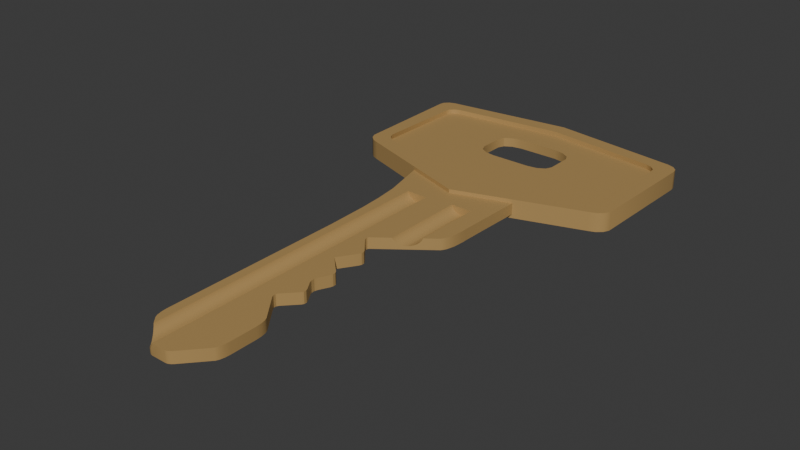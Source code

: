 # Source: key3.blend  (saved by Blender 4.5.87; exported with 4.5.12 LTS)
import bpy
from mathutils import Matrix  # noqa: F401  (used for matrix-valued properties, if any)

bpy.ops.wm.read_factory_settings(use_empty=True)
scene = bpy.context.scene
scene.name = 'Scene'

# ---- materials (node trees are filled in below, after node groups)
mat_gold = bpy.data.materials.new('gold')
mat_gold.alpha_threshold = 0.0
mat_gold.roughness = 0.5
mat_gold.line_color = (0.0, 0.0, 0.0, 1.0)

# ---- material node trees
mat_gold.use_nodes = True; mat_gold.node_tree.nodes.clear()
_N = mat_gold.node_tree.nodes; _L = mat_gold.node_tree.links
n0 = _N.new('ShaderNodeOutputMaterial'); n0.name = 'Material Output'; n0.location = (300, 300)
n1 = _N.new('ShaderNodeBsdfPrincipled'); n1.name = 'Principled BSDF'; n1.location = (10, 300)
n1.inputs[0].default_value = (0.4452, 0.2831, 0.1046, 1.0)
n1.inputs[3].default_value = 1.45
_L.new(n1.outputs[0], n0.inputs[0])
n0.is_active_output = True

# ---- world
world_world = bpy.data.worlds.new('World'); scene.world = world_world
world_world.use_nodes = True; world_world.node_tree.nodes.clear()
_N = world_world.node_tree.nodes; _L = world_world.node_tree.links
n0 = _N.new('ShaderNodeOutputWorld'); n0.name = 'World Output'; n0.location = (300, 300)
n1 = _N.new('ShaderNodeBackground'); n1.name = 'Background'; n1.location = (10, 300)
n1.inputs[0].default_value = (0.05088, 0.05088, 0.05088, 1.0)
_L.new(n1.outputs[0], n0.inputs[0])
n0.is_active_output = True
world_world.color = (0.05088, 0.05088, 0.05088)
world_world.sun_shadow_jitter_overblur = 0.0

# ---- meshes
me_004 = bpy.data.meshes.new('Куб.004')
me_004.from_pydata([(-0.02441, 0.1519, -0.002359), (-0.02441, 0.1519, 0.002359), (0.02441, 0.1519, -0.002359), (0.02441, 0.1519, 0.002359), (-0.01706, 0.09393, -0.002359), (-0.01706, 0.09393, 0.002359), (-0.01757, 0.1123, 0.002359), (-0.01757, 0.1123, -0.002359), (-0.01706, 0.07571, -0.002359), (0.001232, 0.07571, 0.002359), (-0.01706, 0.07571, 0.002359), (0.001232, 0.07571, -0.002359), (-0.01706, 0.08482, 0.002359), (-0.01706, 0.08482, -0.002359), (-0.01706, 0.05943, -0.002359), (-0.01706, 0.05943, 0.002359), (-0.01706, 0.06757, 0.002359), (-0.01706, 0.06757, -0.002359), (0.0, 0.1443, -0.002359), (0.0, 0.1443, 0.002359), (-0.001928, 1.041e-05, -0.002359), (0.01603, 0.1353, 0.001969), (-0.004465, 0.1339, 0.001969), (0.01559, 0.1353, 0.001153), (-0.001928, 1.041e-05, 0.002359), (-0.01955, 0.1321, 0.002359), (0.01501, 0.1353, 0.0004383), (-0.004901, 0.1339, 0.001153), (0.02381, 0.1321, -0.002359), (0.01429, 0.1353, -0.0001485), (-0.01955, 0.1321, -0.002359), (-0.005487, 0.1339, 0.0004383), (0.01347, 0.1353, -0.0005845), (0.02381, 0.1321, 0.002359), (0.0, 0.1283, 0.002359), (0.01259, 0.1353, -0.000853), (-0.006202, 0.1339, -0.0001485), (0.0, 0.1283, -0.002359), (-0.01706, 0.05236, -0.002359), (0.01167, 0.1353, -0.0009436), (-0.007018, 0.1339, -0.0005845), (-0.01706, 0.05236, 0.002359), (0.01075, 0.1353, -0.000853), (-0.007903, 0.1339, -0.000853), (-0.01706, 0.04448, -0.002359), (0.009864, 0.1353, -0.0005845), (-0.01706, 0.04448, 0.002359), (0.009048, 0.1353, -0.0001485), (-0.01706, 0.03107, -0.002359), (-0.008823, 0.1339, -0.0009436), (0.008333, 0.1353, 0.0004383), (-0.01706, 0.03107, 0.002359), (-0.00199, 0.01185, 0.002359), (-0.009744, 0.1339, -0.000853), (0.007746, 0.1353, 0.001153), (-0.00199, 0.01185, -0.002359), (-0.01063, 0.1339, -0.0005845), (0.00731, 0.1353, 0.001969), (-0.01829, 0.1222, -0.002359), (0.02361, 0.1222, 0.002359), (-0.01829, 0.1222, 0.002359), (-0.01144, 0.1339, -0.0001485), (0.02361, 0.1222, -0.002359), (0.006025, 0.08618, -0.002359), (-0.01216, 0.1339, 0.0004383), (0.006068, 0.08313, -0.002359), (0.005952, 0.08482, -0.002359), (-0.01275, 0.1339, 0.001153), (0.006451, 0.08528, -0.002359), (-0.01318, 0.1339, 0.001969), (0.006466, 0.08416, -0.002359), (0.006068, 0.08313, 0.002359), (0.006025, 0.08618, 0.002359), (0.005952, 0.08482, 0.002359), (0.006466, 0.08416, 0.002359), (0.006451, 0.08528, 0.002359), (0.0006842, 0.09481, -0.002359), (0.0006406, 0.09257, -0.002359), (-0.001727, 0.09393, -0.002359), (0.0002425, 0.09419, -0.002359), (0.0002266, 0.09337, -0.002359), (0.0006406, 0.09257, 0.002359), (0.0006842, 0.09481, 0.002359), (-0.001727, 0.09393, 0.002359), (0.0002266, 0.09337, 0.002359), (0.0002425, 0.09419, 0.002359), (0.02361, 0.1202, -0.002359), (0.02123, 0.1105, -0.002359), (0.02117, 0.1123, -0.002359), (0.02329, 0.116, -0.002359), (0.02242, 0.1125, -0.002359), (0.02123, 0.1105, 0.002359), (0.02361, 0.1202, 0.002359), (0.02117, 0.1123, 0.002359), (0.02242, 0.1125, 0.002359), (0.02329, 0.116, 0.002359), (0.008481, 0.0687, -0.002359), (0.008612, 0.06548, -0.002359), (0.00843, 0.06757, -0.002359), (0.008927, 0.06786, -0.002359), (0.008975, 0.06668, -0.002359), (0.008612, 0.06548, 0.002359), (0.008481, 0.0687, 0.002359), (0.00843, 0.06757, 0.002359), (0.008975, 0.06668, 0.002359), (0.008927, 0.06786, 0.002359), (0.009065, 0.05115, 0.002359), (0.009122, 0.05405, 0.002359), (0.009007, 0.05236, 0.002359), (0.009498, 0.05198, 0.002359), (0.009519, 0.05304, 0.002359), (0.009122, 0.05405, -0.002359), (0.009065, 0.05115, -0.002359), (0.009007, 0.05236, -0.002359), (0.009519, 0.05304, -0.002359), (0.009498, 0.05198, -0.002359), (0.003824, 0.04301, 0.002359), (0.003851, 0.04569, 0.002359), (0.001468, 0.04448, 0.002359), (0.003412, 0.04391, 0.002359), (0.003422, 0.04489, 0.002359), (0.003851, 0.04569, -0.002359), (0.003824, 0.04301, -0.002359), (0.001468, 0.04448, -0.002359), (0.003422, 0.04489, -0.002359), (0.003412, 0.04391, -0.002359), (0.006715, 0.05774, 0.002359), (0.006649, 0.06152, 0.002359), (0.004389, 0.05943, 0.002359), (0.006302, 0.05886, 0.002359), (0.006277, 0.06025, 0.002359), (0.006649, 0.06152, -0.002359), (0.006715, 0.05774, -0.002359), (0.004389, 0.05943, -0.002359), (0.006277, 0.06025, -0.002359), (0.006302, 0.05886, -0.002359), (-0.01574, 0.01054, -0.002359), (-0.01707, 0.01579, -0.002359), (-0.01567, 0.01185, -0.002359), (-0.01634, 0.01172, -0.002359), (-0.01683, 0.01364, -0.002359), (-0.01707, 0.01579, 0.002359), (-0.01574, 0.01054, 0.002359), (-0.01567, 0.01185, 0.002359), (-0.01683, 0.01364, 0.002359), (-0.01634, 0.01172, 0.002359), (0.01195, 0.01055, 0.002359), (0.01309, 0.01583, 0.002359), (0.01188, 0.01185, 0.002359), (0.01252, 0.01173, 0.002359), (0.01294, 0.01367, 0.002359), (0.01309, 0.01583, -0.002359), (0.01195, 0.01055, -0.002359), (0.01188, 0.01185, -0.002359), (0.01294, 0.01367, -0.002359), (0.01252, 0.01173, -0.002359), (0.01307, 0.02709, 0.002359), (0.01192, 0.03254, 0.002359), (0.01184, 0.03107, 0.002359), (0.01291, 0.02928, 0.002359), (0.01249, 0.03127, 0.002359), (0.01192, 0.03254, -0.002359), (0.01307, 0.02709, -0.002359), (0.01184, 0.03107, -0.002359), (0.01249, 0.03127, -0.002359), (0.01291, 0.02928, -0.002359), (-0.005193, 1.041e-05, -0.002359), (-0.007567, 0.001313, -0.002359), (-0.005958, 0.000185, -0.002359), (-0.006827, 0.0006619, -0.002359), (0.003711, 0.001306, -0.002359), (0.001336, 1.041e-05, -0.002359), (0.002971, 0.0006582, -0.002359), (0.002101, 0.000184, -0.002359), (0.001336, 1.041e-05, 0.002359), (0.003711, 0.001306, 0.002359), (0.002101, 0.000184, 0.002359), (0.002971, 0.0006582, 0.002359), (-0.004346, 0.09393, 0.002359), (-0.0133, 0.09393, 0.002359), (-0.0133, 0.08482, 0.002359), (-0.004346, 0.08482, 0.002359), (-0.0133, 0.1222, 0.002359), (-0.004346, 0.1222, 0.002359), (-0.004346, 0.1123, 0.002359), (-0.0133, 0.1123, 0.002359), (-0.0133, 0.07571, 0.002359), (-0.004346, 0.07571, 0.002359), (-0.0133, 0.06757, 0.002359), (-0.004346, 0.06757, 0.002359), (-0.0133, 0.05943, 0.002359), (-0.004346, 0.05943, 0.002359), (-0.0133, 0.05236, 0.002359), (-0.004346, 0.05236, 0.002359), (-0.004346, 0.03107, 0.002359), (-0.0133, 0.03107, 0.002359), (-0.004346, 0.01185, 0.002359), (-0.0133, 0.01185, 0.002359), (-0.0133, 0.1309, 0.002359), (-0.0133, 0.1339, 0.002359), (-0.004346, 0.1339, 0.002359), (-0.004346, 0.1292, 0.002359), (-0.0133, 0.007789, 0.002359), (-0.004346, 1.041e-05, 0.002359), (-0.0133, 0.04448, 0.002359), (-0.004346, 0.04448, 0.002359), (-0.004465, 1.041e-05, 0.001969), (-0.004901, 1.041e-05, 0.001153), (-0.005193, 1.041e-05, 0.0007966), (-0.005487, 7.753e-05, 0.0004383), (-0.005958, 0.000185, 5.189e-05), (-0.006202, 0.000319, -0.0001485), (-0.006827, 0.0006619, -0.0004825), (-0.007018, 0.0008298, -0.0005845), (-0.007567, 0.001313, -0.0007512), (-0.01275, 0.007163, 0.001153), (-0.01318, 0.007656, 0.001969), (-0.01216, 0.0065, 0.0004383), (-0.007903, 0.001692, -0.000853), (-0.01063, 0.004772, -0.0005845), (-0.009744, 0.003772, -0.000853), (-0.008823, 0.002732, -0.0009436), (-0.01144, 0.005693, -0.0001485), (0.007192, 0.1123, 0.002359), (0.01615, 0.1123, 0.002359), (0.007192, 0.1222, 0.002359), (0.01615, 0.1222, 0.002359), (0.01615, 0.1066, 0.002359), (0.007192, 0.09979, 0.002359), (0.007192, 0.1353, 0.002359), (0.007192, 0.1294, 0.002359), (0.01615, 0.1353, 0.002359), (0.01615, 0.1309, 0.002359), (0.007746, 0.1002, 0.001153), (0.00731, 0.09988, 0.001969), (0.01429, 0.1052, -0.0001485), (0.01603, 0.1065, 0.001969), (0.01501, 0.1058, 0.0004383), (0.01559, 0.1062, 0.001153), (0.008333, 0.1007, 0.0004383), (0.009864, 0.1018, -0.0005845), (0.009048, 0.1012, -0.0001485), (0.01167, 0.1032, -0.0009436), (0.01347, 0.1046, -0.0005845), (0.01259, 0.1039, -0.000853), (0.01075, 0.1025, -0.000853), (0.0, 0.2192, -0.00398), (0.0, 0.1496, 0.00398), (0.0, 0.1496, -0.00398), (0.0, 0.2192, 0.00398), (0.0, 0.2259, 0.00398), (0.0, 0.1428, 0.00398), (0.0, 0.2192, 0.00199), (0.0, 0.1496, 0.00199), (0.0, 0.1428, -0.00398), (0.0, 0.2259, -0.00398), (0.0, 0.2192, -0.00199), (0.0, 0.1496, -0.00199), (0.05237, 0.1604, 0.00398), (0.0587, 0.1659, 0.00398), (0.05415, 0.1648, 0.00398), (0.05525, 0.1615, 0.00398), (0.05757, 0.1635, 0.00398), (0.0587, 0.1659, -0.00398), (0.05237, 0.1604, -0.00398), (0.05415, 0.1648, -0.00398), (0.05757, 0.1635, -0.00398), (0.05525, 0.1615, -0.00398), (0.0597, 0.2137, 0.00398), (0.05478, 0.2188, 0.00398), (0.05632, 0.215, 0.00398), (0.05932, 0.2159, 0.00398), (0.05752, 0.2178, 0.00398), (0.05478, 0.2188, -0.00398), (0.0597, 0.2137, -0.00398), (0.05632, 0.215, -0.00398), (0.05752, 0.2178, -0.00398), (0.05932, 0.2159, -0.00398), (0.0528, 0.1711, 0.00398), (0.04641, 0.1656, 0.00398), (0.05415, 0.1648, 0.00398), (0.05164, 0.1687, 0.00398), (0.04931, 0.1668, 0.00398), (0.04641, 0.1656, 0.00199), (0.0528, 0.1711, 0.00199), (0.04931, 0.1668, 0.00199), (0.05164, 0.1687, 0.00199), (0.04641, 0.1656, -0.00398), (0.0528, 0.1711, -0.00398), (0.05415, 0.1648, -0.00398), (0.04931, 0.1668, -0.00398), (0.05164, 0.1687, -0.00398), (0.0528, 0.1711, -0.00199), (0.04641, 0.1656, -0.00199), (0.05164, 0.1687, -0.00199), (0.04931, 0.1668, -0.00199), (0.0475, 0.2134, 0.00398), (0.05238, 0.2083, 0.00398), (0.05632, 0.215, 0.00398), (0.05023, 0.2124, 0.00398), (0.05202, 0.2106, 0.00398), (0.05238, 0.2083, 0.00199), (0.0475, 0.2134, 0.00199), (0.05202, 0.2106, 0.00199), (0.05023, 0.2124, 0.00199), (0.05238, 0.2083, -0.00398), (0.0475, 0.2134, -0.00398), (0.05632, 0.215, -0.00398), (0.05202, 0.2106, -0.00398), (0.05023, 0.2124, -0.00398), (0.0475, 0.2134, -0.00199), (0.05238, 0.2083, -0.00199), (0.05023, 0.2124, -0.00199), (0.05202, 0.2106, -0.00199), (-0.05237, 0.1604, 0.00398), (-0.0587, 0.1659, 0.00398), (-0.05415, 0.1648, 0.00398), (-0.05525, 0.1615, 0.00398), (-0.05757, 0.1635, 0.00398), (-0.0587, 0.1659, -0.00398), (-0.05237, 0.1604, -0.00398), (-0.05415, 0.1648, -0.00398), (-0.05757, 0.1635, -0.00398), (-0.05525, 0.1615, -0.00398), (-0.0597, 0.2137, 0.00398), (-0.05478, 0.2188, 0.00398), (-0.05632, 0.215, 0.00398), (-0.05932, 0.2159, 0.00398), (-0.05752, 0.2178, 0.00398), (-0.05478, 0.2188, -0.00398), (-0.0597, 0.2137, -0.00398), (-0.05632, 0.215, -0.00398), (-0.05752, 0.2178, -0.00398), (-0.05932, 0.2159, -0.00398), (-0.0528, 0.1711, 0.00398), (-0.04641, 0.1656, 0.00398), (-0.05415, 0.1648, 0.00398), (-0.05164, 0.1687, 0.00398), (-0.04931, 0.1668, 0.00398), (-0.04641, 0.1656, 0.00199), (-0.0528, 0.1711, 0.00199), (-0.04931, 0.1668, 0.00199), (-0.05164, 0.1687, 0.00199), (-0.04641, 0.1656, -0.00398), (-0.0528, 0.1711, -0.00398), (-0.05415, 0.1648, -0.00398), (-0.04931, 0.1668, -0.00398), (-0.05164, 0.1687, -0.00398), (-0.0528, 0.1711, -0.00199), (-0.04641, 0.1656, -0.00199), (-0.05164, 0.1687, -0.00199), (-0.04931, 0.1668, -0.00199), (-0.0475, 0.2134, 0.00398), (-0.05238, 0.2083, 0.00398), (-0.05632, 0.215, 0.00398), (-0.05023, 0.2124, 0.00398), (-0.05202, 0.2106, 0.00398), (-0.05238, 0.2083, 0.00199), (-0.0475, 0.2134, 0.00199), (-0.05202, 0.2106, 0.00199), (-0.05023, 0.2124, 0.00199), (-0.05238, 0.2083, -0.00398), (-0.0475, 0.2134, -0.00398), (-0.05632, 0.215, -0.00398), (-0.05202, 0.2106, -0.00398), (-0.05023, 0.2124, -0.00398), (-0.0475, 0.2134, -0.00199), (-0.05238, 0.2083, -0.00199), (-0.05023, 0.2124, -0.00199), (-0.05202, 0.2106, -0.00199), (0.0, 0.1847, -0.00199), (0.0, 0.2059, -0.00199), (0.01282, 0.1854, -0.00199), (0.008548, 0.1847, -0.00199), (0.008548, 0.2059, -0.00199), (0.0171, 0.2006, -0.00199), (0.0171, 0.19, -0.00199), (0.01595, 0.1873, -0.00199), (0.01595, 0.2032, -0.00199), (0.01282, 0.2051, -0.00199), (0.0, 0.2059, 0.00199), (0.0, 0.1847, 0.00199), (0.01282, 0.1854, 0.00199), (0.008548, 0.1847, 0.00199), (0.008548, 0.2059, 0.00199), (0.0171, 0.2006, 0.00199), (0.0171, 0.19, 0.00199), (0.01595, 0.1873, 0.00199), (0.01595, 0.2032, 0.00199), (0.01282, 0.2051, 0.00199), (-0.0171, 0.19, -0.00199), (-0.0171, 0.2006, -0.00199), (-0.01595, 0.1873, -0.00199), (-0.01595, 0.2032, -0.00199), (-0.008548, 0.2059, -0.00199), (-0.01282, 0.1854, -0.00199), (-0.008548, 0.1847, -0.00199), (-0.01282, 0.2051, -0.00199), (-0.0171, 0.19, 0.00199), (-0.0171, 0.2006, 0.00199), (-0.01595, 0.2032, 0.00199), (-0.01595, 0.1873, 0.00199), (-0.008548, 0.2059, 0.00199), (-0.01282, 0.1854, 0.00199), (-0.008548, 0.1847, 0.00199), (-0.01282, 0.2051, 0.00199)], [], [(30, 25, 1, 0), (18, 19, 3, 2), (122, 116, 157, 161), (169, 167, 136, 138, 55, 20, 166, 168), (5, 12, 180, 179), (178, 181, 73, 72, 81, 83), (60, 6, 185, 182), (224, 93, 92, 59, 226), (183, 184, 223, 225), (13, 12, 5, 4), (78, 4, 7, 88, 87, 76), (77, 63, 66, 13, 4, 78), (62, 59, 92, 86), (4, 5, 6, 7), (17, 16, 10, 8), (6, 5, 179, 185), (184, 178, 83, 82, 228, 223), (91, 93, 224, 227), (12, 10, 186, 180), (181, 187, 9, 71, 73), (65, 11, 8, 13, 66), (65, 71, 9, 11), (86, 88, 7, 58, 62), (8, 10, 12, 13), (38, 41, 15, 14), (10, 16, 188, 186), (189, 103, 102, 9, 187), (132, 111, 113, 38, 14, 133), (190, 15, 41, 192), (191, 193, 108, 107, 126, 128), (11, 9, 102, 96), (14, 15, 16, 17), (195, 51, 141, 143, 197), (196, 52, 148, 147, 156, 158, 194), (163, 48, 44, 123, 122, 161), (172, 173, 171, 20, 55, 153, 152, 170), (0, 1, 19, 18), (0, 18, 37, 30), (231, 232, 33, 3, 19, 34, 230, 229), (200, 201, 34, 19, 1, 25, 198, 199), (18, 2, 28, 37), (2, 3, 33, 28), (58, 60, 25, 30), (133, 14, 17, 98, 97, 131), (44, 46, 41, 38), (162, 151, 153, 55, 138, 137, 48, 163), (48, 51, 46, 44), (112, 106, 117, 121), (128, 127, 101, 103, 189, 191), (16, 15, 190, 188), (143, 142, 202, 197), (203, 24, 52, 196), (123, 44, 38, 113, 112, 121), (193, 205, 118, 117, 106, 108), (41, 46, 204, 192), (177, 175, 146, 148, 52, 24, 174, 176), (25, 60, 182, 198), (59, 33, 232, 226), (34, 201, 183, 225, 230), (137, 141, 51, 48), (171, 174, 24, 20), (7, 6, 60, 58), (58, 30, 37, 28, 62), (28, 33, 59, 62), (63, 68, 66), (68, 70, 66), (70, 65, 66), (71, 74, 73), (74, 75, 73), (75, 72, 73), (71, 65, 70, 74), (74, 70, 68, 75), (75, 68, 63, 72), (76, 79, 78), (79, 80, 78), (80, 77, 78), (81, 84, 83), (84, 85, 83), (85, 82, 83), (81, 77, 80, 84), (84, 80, 79, 85), (85, 79, 76, 82), (77, 81, 72, 63), (86, 89, 88), (89, 90, 88), (90, 87, 88), (91, 94, 93), (94, 95, 93), (95, 92, 93), (91, 87, 90, 94), (94, 90, 89, 95), (95, 89, 86, 92), (228, 82, 76, 87, 91, 227, 236, 238, 237, 235, 243, 244, 242, 245, 240, 241, 239, 233, 234), (96, 99, 98), (99, 100, 98), (100, 97, 98), (101, 104, 103), (104, 105, 103), (105, 102, 103), (101, 97, 100, 104), (104, 100, 99, 105), (105, 99, 96, 102), (98, 17, 8, 11, 96), (106, 109, 108), (109, 110, 108), (110, 107, 108), (111, 114, 113), (114, 115, 113), (115, 112, 113), (106, 112, 115, 109), (109, 115, 114, 110), (110, 114, 111, 107), (97, 101, 127, 131), (116, 119, 118), (119, 120, 118), (120, 117, 118), (121, 124, 123), (124, 125, 123), (125, 122, 123), (116, 122, 125, 119), (119, 125, 124, 120), (120, 124, 121, 117), (162, 156, 147, 151), (126, 129, 128), (129, 130, 128), (130, 127, 128), (131, 134, 133), (134, 135, 133), (135, 132, 133), (126, 132, 135, 129), (129, 135, 134, 130), (130, 134, 131, 127), (132, 126, 107, 111), (136, 139, 138), (139, 140, 138), (140, 137, 138), (141, 144, 143), (144, 145, 143), (145, 142, 143), (141, 137, 140, 144), (144, 140, 139, 145), (145, 139, 136, 142), (207, 208, 166, 20, 24, 203, 206), (146, 149, 148), (149, 150, 148), (150, 147, 148), (151, 154, 153), (154, 155, 153), (155, 152, 153), (146, 152, 155, 149), (149, 155, 154, 150), (150, 154, 151, 147), (156, 159, 158), (159, 160, 158), (160, 157, 158), (161, 164, 163), (164, 165, 163), (165, 162, 163), (156, 162, 165, 159), (159, 165, 164, 160), (160, 164, 161, 157), (158, 157, 116, 118, 205, 194), (46, 51, 195, 204), (209, 210, 168, 166, 208), (211, 212, 169, 168, 210), (213, 214, 167, 169, 212), (216, 202, 142, 136, 167, 214, 218, 221, 220, 219, 222, 217, 215), (174, 171, 173, 176), (176, 173, 172, 177), (177, 172, 170, 175), (152, 146, 175, 170), (206, 203, 196, 194, 205, 193, 191, 189, 187, 181, 178, 184, 183, 201, 200, 22), (206, 22, 27, 207), (207, 27, 31, 209, 208), (210, 209, 31, 36, 211), (212, 211, 36, 40, 213), (214, 213, 40, 43, 218), (218, 43, 49, 221), (221, 49, 53, 220), (220, 53, 56, 219), (56, 61, 222, 219), (61, 64, 217, 222), (217, 64, 67, 215), (215, 67, 69, 216), (216, 69, 199, 198, 182, 185, 179, 180, 186, 188, 190, 192, 204, 195, 197, 202), (49, 43, 40, 36, 31, 27, 22, 200, 199, 69, 67, 64, 61, 56, 53), (224, 226, 232, 231, 21, 236, 227), (236, 21, 23, 238), (238, 23, 26, 237), (237, 26, 29, 235), (235, 29, 32, 243), (243, 32, 35, 244), (244, 35, 39, 242), (242, 39, 42, 245), (245, 42, 45, 240), (240, 45, 47, 241), (241, 47, 50, 239), (239, 50, 54, 233), (233, 54, 57, 234), (57, 229, 230, 225, 223, 228, 234), (35, 32, 29, 26, 23, 21, 231, 229, 57, 54, 50, 47, 45, 42, 39), (256, 310, 312, 313, 311, 292, 294, 295, 293, 257, 370, 373, 372, 377, 376, 375, 378, 379, 374, 371), (280, 260, 259, 268, 270, 298, 297, 278), (247, 279, 283, 253), (278, 297, 301, 284), (255, 250, 269, 273), (303, 304, 302, 252, 380, 384, 389, 388, 385, 386, 387, 382, 383, 381, 253, 283, 285, 286, 284, 301), (279, 247, 251, 258, 260, 280), (306, 246, 255, 273, 275, 307), (287, 289, 265, 264, 254, 248), (307, 275, 274, 263, 265, 289, 288, 305), (305, 288, 292, 311), (258, 261, 260), (261, 262, 260), (262, 259, 260), (263, 266, 265), (266, 267, 265), (267, 264, 265), (258, 264, 267, 261), (261, 267, 266, 262), (262, 266, 263, 259), (264, 258, 251, 254), (268, 271, 270), (271, 272, 270), (272, 269, 270), (273, 276, 275), (276, 277, 275), (277, 274, 275), (268, 274, 277, 271), (271, 277, 276, 272), (272, 276, 273, 269), (274, 268, 259, 263), (278, 281, 280), (281, 282, 280), (282, 279, 280), (278, 284, 286, 281), (281, 286, 285, 282), (282, 285, 283, 279), (296, 298, 270, 269, 250, 249), (287, 290, 289), (290, 291, 289), (291, 288, 289), (287, 293, 295, 290), (290, 295, 294, 291), (291, 294, 292, 288), (287, 248, 257, 293), (296, 299, 298), (299, 300, 298), (300, 297, 298), (301, 297, 300, 303), (303, 300, 299, 304), (304, 299, 296, 302), (296, 249, 252, 302), (305, 308, 307), (308, 309, 307), (309, 306, 307), (310, 306, 309, 312), (312, 309, 308, 313), (313, 308, 305, 311), (246, 306, 310, 256), (369, 368, 366, 256, 371, 394, 397, 393, 391, 390, 392, 395, 396, 370, 257, 349, 351, 350, 348, 367), (353, 354, 326, 324, 315, 316, 336, 334), (247, 253, 339, 335), (334, 340, 357, 353), (255, 329, 325, 250), (380, 252, 358, 360, 359, 357, 340, 342, 341, 339, 253, 381, 404, 403, 401, 398, 399, 400, 405, 402), (335, 336, 316, 314, 251, 247), (362, 363, 331, 329, 255, 246), (343, 248, 254, 320, 321, 345), (344, 345, 321, 319, 330, 331, 363, 361), (361, 367, 348, 344), (314, 316, 317), (317, 316, 318), (318, 316, 315), (319, 321, 322), (322, 321, 323), (323, 321, 320), (314, 317, 323, 320), (317, 318, 322, 323), (318, 315, 319, 322), (320, 254, 251, 314), (324, 326, 327), (327, 326, 328), (328, 326, 325), (329, 331, 332), (332, 331, 333), (333, 331, 330), (324, 327, 333, 330), (327, 328, 332, 333), (328, 325, 329, 332), (330, 319, 315, 324), (334, 336, 337), (337, 336, 338), (338, 336, 335), (334, 337, 342, 340), (337, 338, 341, 342), (338, 335, 339, 341), (352, 249, 250, 325, 326, 354), (343, 345, 346), (346, 345, 347), (347, 345, 344), (343, 346, 351, 349), (346, 347, 350, 351), (347, 344, 348, 350), (343, 349, 257, 248), (352, 354, 355), (355, 354, 356), (356, 354, 353), (357, 359, 356, 353), (359, 360, 355, 356), (360, 358, 352, 355), (352, 358, 252, 249), (361, 363, 364), (364, 363, 365), (365, 363, 362), (366, 368, 365, 362), (368, 369, 364, 365), (369, 367, 361, 364), (246, 256, 366, 362), (371, 374, 384, 380, 402, 394), (378, 375, 385, 388), (389, 379, 378, 388), (384, 374, 379, 389), (375, 376, 386, 385), (405, 397, 394, 402), (400, 393, 397, 405), (399, 391, 393, 400), (396, 395, 403, 404), (395, 392, 401, 403), (401, 392, 390, 398), (398, 390, 391, 399), (372, 373, 383, 382), (377, 372, 382, 387), (376, 377, 387, 386), (373, 370, 396, 404, 381, 383)])
me_004.polygons.foreach_set('use_smooth', [True] * 335)
_k = set([(0, 1), (0, 18), (0, 30), (1, 19), (1, 25), (2, 3), (2, 18), (2, 28), (3, 19), (3, 33), (4, 7), (4, 13), (5, 6), (5, 12), (6, 60), (7, 58), (8, 13), (8, 17), (9, 11), (9, 71), (9, 102), (10, 12), (10, 16), (11, 65), (11, 96), (14, 17), (14, 38), (15, 16), (15, 41), (20, 166), (20, 171), (21, 23), (21, 231), (22, 27), (22, 200), (23, 26), (24, 174), (24, 203), (25, 60), (26, 29), (27, 31), (28, 62), (29, 32), (30, 58), (31, 36), (32, 35), (33, 59), (35, 39), (36, 40), (38, 44), (39, 42), (39, 242), (40, 43), (41, 46), (42, 45), (43, 49), (44, 48), (45, 47), (46, 51), (47, 50), (48, 137), (49, 53), (49, 221), (50, 54), (51, 141), (53, 56), (54, 57), (56, 61), (57, 229), (59, 92), (61, 64), (62, 86), (63, 68), (63, 77), (64, 67), (65, 70), (67, 69), (68, 70), (68, 75), (69, 199), (70, 74), (71, 74), (72, 75), (72, 81), (74, 75), (76, 79), (76, 87), (77, 80), (79, 80), (79, 85), (80, 84), (81, 84), (82, 85), (82, 228), (84, 85), (86, 89), (87, 90), (89, 90), (91, 94), (91, 227), (92, 95), (94, 95), (96, 99), (97, 100), (97, 131), (99, 100), (99, 105), (100, 104), (101, 104), (101, 127), (102, 105), (104, 105), (106, 109), (106, 117), (107, 110), (107, 126), (109, 110), (109, 115), (110, 114), (111, 114), (111, 132), (112, 115), (112, 121), (114, 115), (116, 119), (116, 157), (117, 120), (119, 120), (119, 125), (120, 124), (121, 124), (122, 125), (122, 161), (124, 125), (126, 129), (127, 130), (129, 130), (129, 135), (130, 134), (131, 134), (132, 135), (134, 135), (136, 139), (136, 167), (137, 140), (139, 140), (141, 144), (142, 145), (142, 202), (144, 145), (146, 149), (146, 175), (147, 150), (147, 156), (149, 150), (151, 154), (151, 162), (152, 155), (152, 170), (154, 155), (156, 159), (157, 160), (159, 160), (161, 164), (162, 165), (164, 165), (166, 168), (167, 169), (168, 169), (170, 172), (171, 173), (172, 173), (174, 176), (175, 177), (176, 177), (178, 181), (178, 184), (179, 180), (179, 185), (180, 186), (181, 187), (182, 185), (182, 198), (183, 184), (183, 201), (186, 188), (187, 189), (188, 190), (189, 191), (190, 192), (191, 193), (192, 204), (193, 205), (194, 196), (194, 205), (195, 197), (195, 204), (196, 203), (197, 202), (198, 199), (199, 200), (200, 201), (202, 216), (203, 206), (206, 207), (207, 208), (208, 209), (209, 210), (210, 211), (211, 212), (212, 213), (213, 214), (214, 218), (215, 216), (215, 217), (217, 222), (218, 221), (219, 220), (219, 222), (220, 221), (223, 225), (223, 228), (224, 226), (224, 227), (225, 230), (226, 232), (227, 236), (228, 234), (229, 230), (229, 231), (231, 232), (233, 234), (233, 239), (235, 237), (235, 243), (236, 238), (237, 238), (239, 241), (240, 241), (240, 245), (242, 244), (242, 245), (243, 244), (246, 306), (246, 362), (247, 253), (247, 279), (247, 335), (248, 257), (248, 287), (248, 343), (249, 296), (249, 352), (250, 269), (250, 325), (251, 254), (251, 258), (251, 314), (252, 302), (252, 358), (253, 283), (253, 339), (254, 264), (254, 320), (255, 273), (255, 329), (256, 310), (256, 366), (257, 293), (257, 349), (258, 261), (259, 262), (259, 268), (261, 262), (263, 266), (263, 274), (264, 267), (266, 267), (268, 271), (269, 272), (271, 272), (273, 276), (274, 277), (276, 277), (278, 281), (278, 297), (279, 282), (281, 282), (283, 285), (284, 286), (284, 301), (285, 286), (287, 290), (288, 291), (288, 305), (290, 291), (292, 294), (292, 311), (293, 295), (294, 295), (296, 299), (297, 300), (299, 300), (301, 303), (302, 304), (303, 304), (305, 308), (306, 309), (308, 309), (310, 312), (311, 313), (312, 313), (314, 317), (315, 318), (315, 324), (317, 318), (319, 322), (319, 330), (320, 323), (322, 323), (324, 327), (325, 328), (327, 328), (329, 332), (330, 333), (332, 333), (334, 337), (334, 353), (335, 338), (337, 338), (339, 341), (340, 342), (340, 357), (341, 342), (343, 346), (344, 347), (344, 361), (346, 347), (348, 350), (348, 367), (349, 351), (350, 351), (352, 355), (353, 356), (355, 356), (357, 359), (358, 360), (359, 360), (361, 364), (362, 365), (364, 365), (366, 368), (367, 369), (368, 369), (370, 373), (370, 396), (371, 374), (371, 394), (372, 373), (372, 377), (374, 379), (375, 376), (375, 378), (376, 377), (377, 387), (378, 379), (378, 388), (380, 384), (380, 402), (381, 383), (381, 404), (382, 383), (382, 387), (384, 389), (385, 386), (385, 388), (386, 387), (388, 389), (390, 391), (390, 392), (391, 393), (392, 395), (392, 401), (393, 397), (393, 400), (394, 397), (395, 396), (398, 399), (398, 401), (399, 400), (400, 405), (401, 403), (402, 405), (403, 404)])
me_004.attributes.new('sharp_edge', 'BOOLEAN', 'EDGE').data.foreach_set('value', [ (min(e.vertices), max(e.vertices)) in _k for e in me_004.edges])
_uv = me_004.uv_layers.new(name='UVКарта')
_uv.uv.foreach_set('vector', [0.375, 0.2213, 0.625, 0.2213, 0.625, 0.25, 0.375, 0.25, 0.375, 0.375, 0.625, 0.375, 0.625, 0.5, 0.375, 0.5, 0.375, 0.666, 0.625, 0.666, 0.625, 0.6825, 0.375, 0.6825, 0.1266, 0.7487, 0.125, 0.7474, 0.125, 0.7293, 0.1352, 0.7268, 0.25, 0.7268, 0.25, 0.75, 0.159, 0.75, 0.139, 0.7497, 0.875, 0.5861, 0.875, 0.6004, 0.8361, 0.6004, 0.818, 0.5861, 0.6824, 0.5861, 0.7436, 0.6004, 0.6373, 0.6004, 0.625, 0.5983, 0.625, 0.5883, 0.6427, 0.5861, 0.875, 0.543, 0.875, 0.5573, 0.8518, 0.5573, 0.8484, 0.543, 0.6704, 0.5573, 0.6395, 0.5573, 0.625, 0.5458, 0.625, 0.543, 0.6702, 0.543, 0.7942, 0.543, 0.7967, 0.5573, 0.7256, 0.5573, 0.7244, 0.543, 0.375, 0.1496, 0.625, 0.1496, 0.625, 0.1639, 0.375, 0.1639, 0.3573, 0.5861, 0.125, 0.5861, 0.125, 0.5573, 0.3605, 0.5573, 0.375, 0.5601, 0.375, 0.5848, 0.375, 0.5883, 0.375, 0.5983, 0.3627, 0.6004, 0.125, 0.6004, 0.125, 0.5861, 0.3573, 0.5861, 0.375, 0.543, 0.625, 0.543, 0.625, 0.5458, 0.375, 0.5458, 0.375, 0.1639, 0.625, 0.1639, 0.625, 0.1927, 0.375, 0.1927, 0.375, 0.1225, 0.625, 0.1225, 0.625, 0.1353, 0.375, 0.1353, 0.875, 0.5573, 0.875, 0.5861, 0.818, 0.5861, 0.8518, 0.5573, 0.7967, 0.5573, 0.6824, 0.5861, 0.6427, 0.5861, 0.625, 0.5848, 0.625, 0.5769, 0.7256, 0.5573, 0.625, 0.5601, 0.6395, 0.5573, 0.6704, 0.5573, 0.625, 0.5662, 0.875, 0.6004, 0.875, 0.6147, 0.8236, 0.6147, 0.8361, 0.6004, 0.7436, 0.6004, 0.7012, 0.6147, 0.625, 0.6147, 0.625, 0.6031, 0.6373, 0.6004, 0.375, 0.6031, 0.375, 0.6147, 0.125, 0.6147, 0.125, 0.6004, 0.3627, 0.6004, 0.375, 0.6031, 0.625, 0.6031, 0.625, 0.6147, 0.375, 0.6147, 0.375, 0.5458, 0.3605, 0.5573, 0.125, 0.5573, 0.125, 0.543, 0.375, 0.543, 0.375, 0.1353, 0.625, 0.1353, 0.625, 0.1496, 0.375, 0.1496, 0.375, 0.09863, 0.625, 0.09863, 0.625, 0.1097, 0.375, 0.1097, 0.875, 0.6147, 0.875, 0.6275, 0.8397, 0.6275, 0.8236, 0.6147, 0.7558, 0.6275, 0.6361, 0.6275, 0.625, 0.6257, 0.625, 0.6147, 0.7012, 0.6147, 0.375, 0.6429, 0.375, 0.6487, 0.3641, 0.6514, 0.125, 0.6514, 0.125, 0.6403, 0.3619, 0.6403, 0.8334, 0.6403, 0.875, 0.6403, 0.875, 0.6514, 0.8405, 0.6514, 0.7345, 0.6403, 0.7584, 0.6514, 0.6359, 0.6514, 0.625, 0.6487, 0.625, 0.6429, 0.6381, 0.6403, 0.375, 0.6147, 0.625, 0.6147, 0.625, 0.6257, 0.375, 0.6257, 0.375, 0.1097, 0.625, 0.1097, 0.625, 0.1225, 0.375, 0.1225, 0.8437, 0.6848, 0.875, 0.6848, 0.875, 0.7182, 0.8648, 0.7268, 0.8449, 0.7268, 0.7698, 0.7268, 0.75, 0.7268, 0.6351, 0.7268, 0.625, 0.7181, 0.625, 0.6935, 0.6349, 0.6848, 0.7693, 0.6848, 0.3651, 0.6848, 0.125, 0.6848, 0.125, 0.6637, 0.3601, 0.6637, 0.375, 0.666, 0.375, 0.6825, 0.3734, 0.7487, 0.361, 0.7497, 0.341, 0.75, 0.25, 0.75, 0.25, 0.7268, 0.3649, 0.7268, 0.375, 0.7293, 0.375, 0.7475, 0.375, 0.25, 0.625, 0.25, 0.625, 0.375, 0.375, 0.375, 0.125, 0.5, 0.25, 0.5, 0.25, 0.5287, 0.125, 0.5287, 0.6657, 0.5217, 0.6652, 0.5287, 0.625, 0.5287, 0.625, 0.5, 0.75, 0.5, 0.75, 0.5287, 0.7122, 0.5287, 0.7126, 0.5188, 0.7766, 0.5205, 0.7784, 0.5287, 0.75, 0.5287, 0.75, 0.5, 0.875, 0.5, 0.875, 0.5287, 0.8369, 0.5287, 0.8339, 0.5239, 0.25, 0.5, 0.375, 0.5, 0.375, 0.5287, 0.25, 0.5287, 0.375, 0.5, 0.625, 0.5, 0.625, 0.5287, 0.375, 0.5287, 0.375, 0.207, 0.625, 0.207, 0.625, 0.2213, 0.375, 0.2213, 0.3619, 0.6403, 0.125, 0.6403, 0.125, 0.6275, 0.3639, 0.6275, 0.375, 0.6308, 0.375, 0.637, 0.375, 0.08626, 0.625, 0.08626, 0.625, 0.09863, 0.375, 0.09863, 0.375, 0.6935, 0.375, 0.7181, 0.3649, 0.7268, 0.25, 0.7268, 0.1352, 0.7268, 0.125, 0.7182, 0.125, 0.6848, 0.3651, 0.6848, 0.375, 0.06522, 0.625, 0.06522, 0.625, 0.08626, 0.375, 0.08626, 0.375, 0.6533, 0.625, 0.6533, 0.625, 0.6618, 0.375, 0.6618, 0.6381, 0.6403, 0.625, 0.637, 0.625, 0.6308, 0.6361, 0.6275, 0.7558, 0.6275, 0.7345, 0.6403, 0.875, 0.6275, 0.875, 0.6403, 0.8334, 0.6403, 0.8397, 0.6275, 0.8648, 0.7268, 0.875, 0.7293, 0.875, 0.7347, 0.8449, 0.7268, 0.8174, 0.75, 0.75, 0.75, 0.75, 0.7268, 0.7698, 0.7268, 0.3601, 0.6637, 0.125, 0.6637, 0.125, 0.6514, 0.3641, 0.6514, 0.375, 0.6533, 0.375, 0.6618, 0.7584, 0.6514, 0.7137, 0.6637, 0.6399, 0.6637, 0.625, 0.6618, 0.625, 0.6533, 0.6359, 0.6514, 0.875, 0.6514, 0.875, 0.6637, 0.8273, 0.6637, 0.8405, 0.6514, 0.6266, 0.7487, 0.625, 0.7475, 0.625, 0.7293, 0.6351, 0.7268, 0.75, 0.7268, 0.75, 0.75, 0.659, 0.75, 0.639, 0.7497, 0.875, 0.5287, 0.875, 0.543, 0.8484, 0.543, 0.8369, 0.5287, 0.625, 0.543, 0.625, 0.5287, 0.6652, 0.5287, 0.6702, 0.543, 0.75, 0.5287, 0.7784, 0.5287, 0.7942, 0.543, 0.7244, 0.543, 0.7122, 0.5287, 0.375, 0.03184, 0.625, 0.03184, 0.625, 0.06522, 0.375, 0.06522, 0.375, 0.784, 0.625, 0.784, 0.625, 0.875, 0.375, 0.875, 0.375, 0.1927, 0.625, 0.1927, 0.625, 0.207, 0.375, 0.207, 0.125, 0.543, 0.125, 0.5287, 0.25, 0.5287, 0.375, 0.5287, 0.375, 0.543, 0.375, 0.5287, 0.625, 0.5287, 0.625, 0.543, 0.375, 0.543, 0.375, 0.5983, 0.375, 0.5992, 0.3627, 0.6004, 0.375, 0.5992, 0.375, 0.5994, 0.3627, 0.6004, 0.375, 0.5994, 0.375, 0.5989, 0.3627, 0.6004, 0.625, 0.6031, 0.625, 0.602, 0.6373, 0.6004, 0.625, 0.602, 0.625, 0.6017, 0.6373, 0.6004, 0.625, 0.6017, 0.625, 0.6023, 0.6373, 0.6004, 0.625, 0.6031, 0.375, 0.6031, 0.375, 0.602, 0.625, 0.602, 0.625, 0.602, 0.375, 0.602, 0.375, 0.5992, 0.625, 0.5992, 0.625, 0.5992, 0.375, 0.5992, 0.375, 0.5983, 0.625, 0.5983, 0.375, 0.5848, 0.375, 0.5853, 0.3573, 0.5861, 0.375, 0.5853, 0.375, 0.5854, 0.3573, 0.5861, 0.375, 0.5854, 0.375, 0.585, 0.3573, 0.5861, 0.625, 0.5883, 0.625, 0.5874, 0.6427, 0.5861, 0.625, 0.5874, 0.625, 0.5873, 0.6427, 0.5861, 0.625, 0.5873, 0.625, 0.5879, 0.6427, 0.5861, 0.625, 0.5883, 0.375, 0.5883, 0.375, 0.5874, 0.625, 0.5874, 0.625, 0.5874, 0.375, 0.5874, 0.375, 0.5853, 0.625, 0.5853, 0.625, 0.5853, 0.375, 0.5853, 0.375, 0.5848, 0.625, 0.5848, 0.375, 0.5883, 0.625, 0.5883, 0.625, 0.5983, 0.375, 0.5983, 0.375, 0.5458, 0.375, 0.5519, 0.3605, 0.5573, 0.375, 0.5519, 0.375, 0.5571, 0.3605, 0.5573, 0.375, 0.5571, 0.375, 0.5599, 0.3605, 0.5573, 0.625, 0.5601, 0.625, 0.5586, 0.6395, 0.5573, 0.625, 0.5586, 0.625, 0.5574, 0.6395, 0.5573, 0.625, 0.5574, 0.625, 0.5567, 0.6395, 0.5573, 0.625, 0.5601, 0.375, 0.5601, 0.375, 0.5586, 0.625, 0.5586, 0.625, 0.5586, 0.375, 0.5586, 0.375, 0.5519, 0.625, 0.5519, 0.625, 0.5519, 0.375, 0.5519, 0.375, 0.5458, 0.625, 0.5458, 0.625, 0.5769, 0.625, 0.5848, 0.375, 0.5848, 0.375, 0.5601, 0.625, 0.5601, 0.625, 0.5662, 0.6043, 0.5663, 0.5611, 0.5669, 0.5232, 0.5676, 0.4921, 0.5684, 0.469, 0.5694, 0.4548, 0.5705, 0.45, 0.5716, 0.4548, 0.5727, 0.469, 0.5737, 0.4921, 0.5747, 0.5232, 0.5756, 0.5611, 0.5763, 0.6043, 0.5768, 0.375, 0.6257, 0.375, 0.6265, 0.3639, 0.6275, 0.375, 0.6265, 0.375, 0.6267, 0.3639, 0.6275, 0.375, 0.6267, 0.375, 0.6263, 0.3639, 0.6275, 0.625, 0.6308, 0.625, 0.6294, 0.6361, 0.6275, 0.625, 0.6294, 0.625, 0.629, 0.6361, 0.6275, 0.625, 0.629, 0.625, 0.6297, 0.6361, 0.6275, 0.625, 0.6308, 0.375, 0.6308, 0.375, 0.6294, 0.625, 0.6294, 0.625, 0.6294, 0.375, 0.6294, 0.375, 0.6265, 0.625, 0.6265, 0.625, 0.6265, 0.375, 0.6265, 0.375, 0.6257, 0.625, 0.6257, 0.3639, 0.6275, 0.125, 0.6275, 0.125, 0.6147, 0.375, 0.6147, 0.375, 0.6257, 0.625, 0.6533, 0.625, 0.6525, 0.6359, 0.6514, 0.625, 0.6525, 0.625, 0.6523, 0.6359, 0.6514, 0.625, 0.6523, 0.625, 0.6528, 0.6359, 0.6514, 0.375, 0.6487, 0.375, 0.6498, 0.3641, 0.6514, 0.375, 0.6498, 0.375, 0.65, 0.3641, 0.6514, 0.375, 0.65, 0.375, 0.6494, 0.3641, 0.6514, 0.625, 0.6533, 0.375, 0.6533, 0.375, 0.6525, 0.625, 0.6525, 0.625, 0.6525, 0.375, 0.6525, 0.375, 0.6498, 0.625, 0.6498, 0.625, 0.6498, 0.375, 0.6498, 0.375, 0.6487, 0.625, 0.6487, 0.375, 0.6308, 0.625, 0.6308, 0.625, 0.637, 0.375, 0.637, 0.625, 0.666, 0.625, 0.6651, 0.6399, 0.6637, 0.625, 0.6651, 0.625, 0.6649, 0.6399, 0.6637, 0.625, 0.6649, 0.625, 0.6655, 0.6399, 0.6637, 0.375, 0.6618, 0.375, 0.6626, 0.3601, 0.6637, 0.375, 0.6626, 0.375, 0.6627, 0.3601, 0.6637, 0.375, 0.6627, 0.375, 0.6623, 0.3601, 0.6637, 0.625, 0.666, 0.375, 0.666, 0.375, 0.6651, 0.625, 0.6651, 0.625, 0.6651, 0.375, 0.6651, 0.375, 0.6626, 0.625, 0.6626, 0.625, 0.6626, 0.375, 0.6626, 0.375, 0.6618, 0.625, 0.6618, 0.375, 0.6935, 0.625, 0.6935, 0.625, 0.7181, 0.375, 0.7181, 0.625, 0.6429, 0.625, 0.6418, 0.6381, 0.6403, 0.625, 0.6418, 0.625, 0.6414, 0.6381, 0.6403, 0.625, 0.6414, 0.625, 0.6417, 0.6381, 0.6403, 0.375, 0.637, 0.375, 0.6384, 0.3619, 0.6403, 0.375, 0.6384, 0.375, 0.6389, 0.3619, 0.6403, 0.375, 0.6389, 0.375, 0.6385, 0.3619, 0.6403, 0.625, 0.6429, 0.375, 0.6429, 0.375, 0.6418, 0.625, 0.6418, 0.625, 0.6418, 0.375, 0.6418, 0.375, 0.6384, 0.625, 0.6384, 0.625, 0.6384, 0.375, 0.6384, 0.375, 0.637, 0.625, 0.637, 0.375, 0.6429, 0.625, 0.6429, 0.625, 0.6487, 0.375, 0.6487, 0.125, 0.7293, 0.1296, 0.7268, 0.1352, 0.7268, 0.1296, 0.7268, 0.1256, 0.7268, 0.1352, 0.7268, 0.1256, 0.7268, 0.125, 0.7268, 0.1352, 0.7268, 0.875, 0.7268, 0.8744, 0.7268, 0.8648, 0.7268, 0.8744, 0.7268, 0.8704, 0.7268, 0.8648, 0.7268, 0.8704, 0.7268, 0.875, 0.7293, 0.8648, 0.7268, 0.625, 0.03184, 0.375, 0.03184, 0.375, 0.027, 0.625, 0.027, 0.625, 0.027, 0.375, 0.027, 0.375, 0.0221, 0.625, 0.0221, 0.625, 0.0221, 0.375, 0.0221, 0.375, 0.02067, 0.625, 0.02067, 0.5611, 0.9578, 0.5422, 0.966, 0.375, 0.966, 0.375, 0.875, 0.625, 0.875, 0.625, 0.9424, 0.6043, 0.9457, 0.625, 0.7293, 0.625, 0.7279, 0.6351, 0.7268, 0.625, 0.7279, 0.625, 0.7267, 0.6351, 0.7268, 0.625, 0.7267, 0.625, 0.726, 0.6351, 0.7268, 0.375, 0.7181, 0.375, 0.7228, 0.3649, 0.7268, 0.375, 0.7228, 0.375, 0.727, 0.3649, 0.7268, 0.375, 0.727, 0.375, 0.7295, 0.3649, 0.7268, 0.625, 0.7293, 0.375, 0.7293, 0.375, 0.7279, 0.625, 0.7279, 0.625, 0.7279, 0.375, 0.7279, 0.375, 0.7228, 0.625, 0.7228, 0.625, 0.7228, 0.375, 0.7228, 0.375, 0.7181, 0.625, 0.7181, 0.625, 0.6935, 0.625, 0.6887, 0.6349, 0.6848, 0.625, 0.6887, 0.625, 0.6843, 0.6349, 0.6848, 0.625, 0.6843, 0.625, 0.6815, 0.6349, 0.6848, 0.375, 0.6825, 0.375, 0.6837, 0.3651, 0.6848, 0.375, 0.6837, 0.375, 0.6849, 0.3651, 0.6848, 0.375, 0.6849, 0.375, 0.6856, 0.3651, 0.6848, 0.625, 0.6935, 0.375, 0.6935, 0.375, 0.6887, 0.625, 0.6887, 0.625, 0.6887, 0.375, 0.6887, 0.375, 0.6837, 0.625, 0.6837, 0.625, 0.6837, 0.375, 0.6837, 0.375, 0.6825, 0.625, 0.6825, 0.6349, 0.6848, 0.625, 0.6825, 0.625, 0.666, 0.6399, 0.6637, 0.7137, 0.6637, 0.7693, 0.6848, 0.875, 0.6637, 0.875, 0.6848, 0.8437, 0.6848, 0.8273, 0.6637, 0.5232, 0.9791, 0.5027, 1.0, 0.375, 1.0, 0.375, 0.966, 0.5422, 0.966, 0.4921, 0.0002682, 0.4744, 0.0009545, 0.375, 0.0009545, 0.375, 0.0, 0.5027, 0.0, 0.469, 0.001367, 0.4602, 0.002556, 0.375, 0.002556, 0.375, 0.0009545, 0.4744, 0.0009545, 0.6043, 0.015, 0.625, 0.01526, 0.625, 0.02067, 0.375, 0.02067, 0.375, 0.002556, 0.4602, 0.002556, 0.4548, 0.0033, 0.45, 0.00534, 0.4548, 0.007379, 0.469, 0.009341, 0.4921, 0.01115, 0.5232, 0.01273, 0.5611, 0.01403, 0.625, 0.784, 0.375, 0.784, 0.375, 0.7627, 0.625, 0.7627, 0.625, 0.7627, 0.375, 0.7627, 0.375, 0.7491, 0.625, 0.7491, 0.625, 0.7491, 0.375, 0.7491, 0.375, 0.7475, 0.625, 0.7475, 0.375, 0.7293, 0.625, 0.7293, 0.625, 0.7475, 0.375, 0.7475, 0.6875, 0.9922, 0.7013, 0.9922, 0.7013, 0.9487, 0.7013, 0.878, 0.7013, 0.8287, 0.7013, 0.7997, 0.7013, 0.7737, 0.7013, 0.7438, 0.7013, 0.7138, 0.7013, 0.6803, 0.7013, 0.6468, 0.7013, 0.5794, 0.7013, 0.5429, 0.7013, 0.5173, 0.7013, 0.5, 0.6875, 0.5, 0.6875, 0.9922, 0.6875, 0.5, 0.6562, 0.5, 0.6562, 0.9922, 0.6562, 0.9922, 0.6562, 0.5, 0.625, 0.5, 0.625, 0.992, 0.6407, 0.9922, 0.6044, 0.9916, 0.625, 0.992, 0.625, 0.5, 0.5938, 0.5, 0.5938, 0.9911, 0.5698, 0.9898, 0.5938, 0.9911, 0.5938, 0.5, 0.5625, 0.5, 0.5625, 0.9892, 0.5431, 0.9874, 0.5625, 0.9892, 0.5625, 0.5, 0.5312, 0.5, 0.5312, 0.986, 0.5312, 0.986, 0.5312, 0.5, 0.5, 0.5, 0.5, 0.9822, 0.5, 0.9822, 0.5, 0.5, 0.4688, 0.5, 0.4688, 0.9784, 0.4688, 0.9784, 0.4688, 0.5, 0.4375, 0.5, 0.4375, 0.9747, 0.4375, 0.5, 0.4062, 0.5, 0.4062, 0.9713, 0.4375, 0.9747, 0.4062, 0.5, 0.375, 0.5, 0.375, 0.9683, 0.4062, 0.9713, 0.375, 0.9683, 0.375, 0.5, 0.3438, 0.5, 0.3438, 0.9659, 0.3438, 0.9659, 0.3438, 0.5, 0.3125, 0.5, 0.3125, 0.9641, 0.3125, 0.9641, 0.3125, 0.5, 0.2987, 0.5, 0.2987, 0.5107, 0.2987, 0.5429, 0.2987, 0.5794, 0.2987, 0.6468, 0.2987, 0.6803, 0.2987, 0.7138, 0.2987, 0.7438, 0.2987, 0.7737, 0.2987, 0.7997, 0.2987, 0.8287, 0.2987, 0.878, 0.2987, 0.9487, 0.2987, 0.9636, 0.75, 0.49, 0.7968, 0.4854, 0.8418, 0.4717, 0.8833, 0.4496, 0.9197, 0.4197, 0.9496, 0.3833, 0.9717, 0.3418, 0.9778, 0.322, 0.5222, 0.178, 0.5283, 0.1582, 0.5504, 0.1167, 0.5803, 0.08029, 0.6167, 0.05045, 0.6582, 0.02827, 0.7032, 0.4854, 0.7013, 0.7488, 0.7013, 0.6418, 0.7013, 0.548, 0.7013, 0.5, 0.6875, 0.5, 0.6875, 0.8107, 0.7013, 0.8097, 0.6875, 0.8107, 0.6875, 0.5, 0.6562, 0.5, 0.6562, 0.8143, 0.6562, 0.8143, 0.6562, 0.5, 0.625, 0.5, 0.625, 0.8191, 0.625, 0.8191, 0.625, 0.5, 0.5938, 0.5, 0.5938, 0.825, 0.5938, 0.825, 0.5938, 0.5, 0.5625, 0.5, 0.5625, 0.8318, 0.5625, 0.8318, 0.5625, 0.5, 0.5312, 0.5, 0.5312, 0.8391, 0.5312, 0.8391, 0.5312, 0.5, 0.5, 0.5, 0.5, 0.8467, 0.5, 0.8467, 0.5, 0.5, 0.4688, 0.5, 0.4688, 0.8543, 0.4688, 0.8543, 0.4688, 0.5, 0.4375, 0.5, 0.4375, 0.8616, 0.4375, 0.8616, 0.4375, 0.5, 0.4062, 0.5, 0.4062, 0.8683, 0.4062, 0.8683, 0.4062, 0.5, 0.375, 0.5, 0.375, 0.8742, 0.375, 0.8742, 0.375, 0.5, 0.3438, 0.5, 0.3438, 0.8791, 0.3438, 0.8791, 0.3438, 0.5, 0.3125, 0.5, 0.3125, 0.8827, 0.3125, 0.5, 0.2987, 0.5, 0.2987, 0.5635, 0.2987, 0.6418, 0.2987, 0.7488, 0.2987, 0.8836, 0.3125, 0.8827, 0.7968, 0.4854, 0.8418, 0.4717, 0.8833, 0.4496, 0.9197, 0.4197, 0.9496, 0.3833, 0.9717, 0.3418, 0.9778, 0.322, 0.5222, 0.178, 0.5283, 0.1582, 0.5504, 0.1167, 0.5803, 0.08029, 0.6167, 0.05045, 0.6582, 0.02827, 0.7032, 0.4854, 0.75, 0.49, 0.0, 0.0, 0.0, 0.0, 0.0, 0.0, 0.0, 0.0, 0.0, 0.0, 0.0, 0.0, 0.0, 0.0, 0.0, 0.0, 0.0, 0.0, 0.0, 0.0, 0.0, 0.0, 0.0, 0.0, 0.0, 0.0, 0.0, 0.0, 0.0, 0.0, 0.0, 0.0, 0.0, 0.0, 0.0, 0.0, 0.0, 0.0, 0.0, 0.0, 0.0, 0.0, 0.0, 0.0, 0.0, 0.0, 0.0, 0.0, 0.0, 0.0, 0.0, 0.0, 0.0, 0.0, 0.0, 0.0, 0.0, 0.0, 0.0, 0.0, 0.0, 0.0, 0.0, 0.0, 0.0, 0.0, 0.0, 0.0, 0.0, 0.0, 0.0, 0.0, 0.0, 0.0, 0.0, 0.0, 0.0, 0.0, 0.0, 0.0, 0.0, 0.0, 0.0, 0.0, 0.0, 0.0, 0.0, 0.0, 0.0, 0.0, 0.0, 0.0, 0.0, 0.0, 0.0, 0.0, 0.0, 0.0, 0.0, 0.0, 0.0, 0.0, 0.0, 0.0, 0.0, 0.0, 0.0, 0.0, 0.0, 0.0, 0.0, 0.0, 0.0, 0.0, 0.0, 0.0, 0.0, 0.0, 0.0, 0.0, 0.0, 0.0, 0.0, 0.0, 0.0, 0.0, 0.0, 0.0, 0.0, 0.0, 0.0, 0.0, 0.0, 0.0, 0.0, 0.0, 0.0, 0.0, 0.0, 0.0, 0.0, 0.0, 0.0, 0.0, 0.0, 0.0, 0.0, 0.0, 0.0, 0.0, 0.0, 0.0, 0.0, 0.0, 0.0, 0.0, 0.0, 0.0, 0.0, 0.0, 0.0, 0.0, 0.0, 0.0, 0.0, 0.0, 0.0, 0.0, 0.0, 0.0, 0.0, 0.0, 0.0, 0.0, 0.0, 0.0, 0.0, 0.0, 0.0, 0.0, 0.0, 0.0, 0.0, 0.0, 0.0, 0.0, 0.0, 0.0, 0.0, 0.0, 0.0, 0.0, 0.0, 0.0, 0.0, 0.0, 0.0, 0.0, 0.0, 0.0, 0.0, 0.0, 0.0, 0.0, 0.0, 0.0, 0.0, 0.0, 0.0, 0.0, 0.0, 0.0, 0.0, 0.0, 0.0, 0.0, 0.0, 0.0, 0.0, 0.0, 0.0, 0.0, 0.0, 0.0, 0.0, 0.0, 0.0, 0.0, 0.0, 0.0, 0.0, 0.0, 0.0, 0.0, 0.0, 0.0, 0.0, 0.0, 0.0, 0.0, 0.0, 0.0, 0.0, 0.0, 0.0, 0.0, 0.0, 0.0, 0.0, 0.0, 0.0, 0.0, 0.0, 0.0, 0.0, 0.0, 0.0, 0.0, 0.0, 0.0, 0.0, 0.0, 0.0, 0.0, 0.0, 0.0, 0.0, 0.0, 0.0, 0.0, 0.0, 0.0, 0.0, 0.0, 0.0, 0.0, 0.0, 0.0, 0.0, 0.0, 0.0, 0.0, 0.0, 0.0, 0.0, 0.0, 0.0, 0.0, 0.0, 0.0, 0.0, 0.0, 0.0, 0.0, 0.0, 0.0, 0.0, 0.0, 0.0, 0.0, 0.0, 0.0, 0.0, 0.0, 0.0, 0.0, 0.0, 0.0, 0.0, 0.0, 0.0, 0.0, 0.0, 0.0, 0.0, 0.0, 0.0, 0.0, 0.0, 0.0, 0.0, 0.0, 0.0, 0.0, 0.0, 0.0, 0.0, 0.0, 0.0, 0.0, 0.0, 0.0, 0.0, 0.0, 0.0, 0.0, 0.0, 0.0, 0.0, 0.0, 0.0, 0.0, 0.0, 0.0, 0.0, 0.0, 0.0, 0.0, 0.0, 0.0, 0.0, 0.0, 0.0, 0.0, 0.0, 0.0, 0.0, 0.0, 0.0, 0.0, 0.0, 0.0, 0.0, 0.0, 0.0, 0.0, 0.0, 0.0, 0.0, 0.0, 0.0, 0.0, 0.0, 0.0, 0.0, 0.0, 0.0, 0.0, 0.0, 0.0, 0.0, 0.0, 0.0, 0.0, 0.0, 0.0, 0.0, 0.0, 0.0, 0.0, 0.0, 0.0, 0.0, 0.0, 0.0, 0.0, 0.0, 0.0, 0.0, 0.0, 0.0, 0.0, 0.0, 0.0, 0.0, 0.0, 0.0, 0.0, 0.0, 0.0, 0.0, 0.0, 0.0, 0.0, 0.0, 0.0, 0.0, 0.0, 0.0, 0.0, 0.0, 0.0, 0.0, 0.0, 0.0, 0.0, 0.0, 0.0, 0.0, 0.0, 0.0, 0.0, 0.0, 0.0, 0.0, 0.0, 0.0, 0.0, 0.0, 0.0, 0.0, 0.0, 0.0, 0.0, 0.0, 0.0, 0.0, 0.0, 0.0, 0.0, 0.0, 0.0, 0.0, 0.0, 0.0, 0.0, 0.0, 0.0, 0.0, 0.0, 0.0, 0.0, 0.0, 0.0, 0.0, 0.0, 0.0, 0.0, 0.0, 0.0, 0.0, 0.0, 0.0, 0.0, 0.0, 0.0, 0.0, 0.0, 0.0, 0.0, 0.0, 0.0, 0.0, 0.0, 0.0, 0.0, 0.0, 0.0, 0.0, 0.0, 0.0, 0.0, 0.0, 0.0, 0.0, 0.0, 0.0, 0.0, 0.0, 0.0, 0.0, 0.0, 0.0, 0.0, 0.0, 0.0, 0.0, 0.0, 0.0, 0.0, 0.0, 0.0, 0.0, 0.0, 0.0, 0.0, 0.0, 0.0, 0.0, 0.0, 0.0, 0.0, 0.0, 0.0, 0.0, 0.0, 0.0, 0.0, 0.0, 0.0, 0.0, 0.0, 0.0, 0.0, 0.0, 0.0, 0.0, 0.0, 0.0, 0.0, 0.0, 0.0, 0.0, 0.0, 0.0, 0.0, 0.0, 0.0, 0.0, 0.0, 0.0, 0.0, 0.0, 0.0, 0.0, 0.0, 0.0, 0.0, 0.0, 0.0, 0.0, 0.0, 0.0, 0.0, 0.0, 0.0, 0.0, 0.0, 0.0, 0.0, 0.0, 0.0, 0.0, 0.0, 0.0, 0.0, 0.0, 0.0, 0.0, 0.0, 0.0, 0.0, 0.0, 0.0, 0.0, 0.0, 0.0, 0.0, 0.0, 0.0, 0.0, 0.0, 0.0, 0.0, 0.0, 0.0, 0.0, 0.0, 0.0, 0.0, 0.0, 0.0, 0.0, 0.0, 0.0, 0.0, 0.0, 0.0, 0.0, 0.0, 0.0, 0.0, 0.0, 0.0, 0.0, 0.0, 0.0, 0.0, 0.0, 0.0, 0.0, 0.0, 0.0, 0.0, 0.0, 0.0, 0.0, 0.0, 0.0, 0.0, 0.0, 0.0, 0.0, 0.0, 0.0, 0.0, 0.0, 0.0, 0.0, 0.0, 0.0, 0.0, 0.0, 0.0, 0.0, 0.0, 0.0, 0.0, 0.0, 0.0, 0.0, 0.0, 0.0, 0.0, 0.0, 0.0, 0.0, 0.0, 0.0, 0.0, 0.0, 0.0, 0.0, 0.0, 0.0, 0.0, 0.0, 0.0, 0.0, 0.0, 0.0, 0.0, 0.0, 0.0, 0.0, 0.0, 0.0, 0.0, 0.0, 0.0, 0.0, 0.0, 0.0, 0.0, 0.0, 0.0, 0.0, 0.0, 0.0, 0.0, 0.0, 0.0, 0.0, 0.0, 0.0, 0.0, 0.0, 0.0, 0.0, 0.0, 0.0, 0.0, 0.0, 0.0, 0.0, 0.0, 0.0, 0.0, 0.0, 0.0, 0.0, 0.0, 0.0, 0.0, 0.0, 0.0, 0.0, 0.0, 0.0, 0.0, 0.0, 0.0, 0.0, 0.0, 0.0, 0.0, 0.0, 0.0, 0.0, 0.0, 0.0, 0.0, 0.0, 0.0, 0.0, 0.0, 0.0, 0.0, 0.0, 0.0, 0.0, 0.0, 0.0, 0.0, 0.0, 0.0, 0.0, 0.0, 0.0, 0.0, 0.0, 0.0, 0.0, 0.0, 0.0, 0.0, 0.0, 0.0, 0.0, 0.0, 0.0, 0.0, 0.0, 0.0, 0.0, 0.0, 0.0, 0.0, 0.0, 0.0, 0.0, 0.0, 0.0, 0.0, 0.0, 0.0, 0.0, 0.0, 0.0, 0.0, 0.0, 0.0, 0.0, 0.0, 0.0, 0.0, 0.0, 0.0, 0.0, 0.0, 0.0, 0.0, 0.0, 0.0, 0.0, 0.0, 0.0, 0.0, 0.0, 0.0, 0.0, 0.0, 0.0, 0.0, 0.0, 0.0, 0.0, 0.0, 0.0, 0.0, 0.0, 0.0, 0.0, 0.0, 0.0, 0.0, 0.0, 0.0, 0.0, 0.0, 0.0, 0.0, 0.0, 0.0, 0.0, 0.0, 0.0, 0.0, 0.0, 0.0, 0.0, 0.0, 0.0, 0.0, 0.0, 0.0, 0.0, 0.0, 0.0, 0.0, 0.0, 0.0, 0.0, 0.0, 0.0, 0.0, 0.0, 0.0, 0.0, 0.0, 0.0, 0.0, 0.0, 0.0, 0.0, 0.0, 0.0, 0.0, 0.0, 0.0, 0.0, 0.0, 0.0, 0.0, 0.0, 0.0, 0.0, 0.0, 0.0, 0.0, 0.0, 0.0, 0.0, 0.0, 0.0, 0.0, 0.0, 0.0, 0.0, 0.0, 0.0, 0.0, 0.0, 0.0, 0.0, 0.0, 0.0, 0.0, 0.0, 0.0, 0.0, 0.0, 0.0, 0.0, 0.0, 0.0, 0.0, 0.0, 0.0, 0.0, 0.0, 0.0, 0.0, 0.0, 0.0, 0.0, 0.0, 0.0, 0.0, 0.0, 0.0, 0.0, 0.0, 0.0, 0.0, 0.0, 0.0, 0.0, 0.0, 0.0, 0.0, 0.0, 0.0, 0.0, 0.0, 0.0, 0.0, 0.0, 0.0, 0.0, 0.0, 0.0, 0.0, 0.0, 0.0, 0.0, 0.0, 0.0, 0.0, 0.0, 0.0, 0.0, 0.0, 0.0, 0.0, 0.0, 0.0, 0.0, 0.0, 0.0, 0.0, 0.0, 0.0, 0.0, 0.0, 0.0, 0.0, 0.0, 0.0, 0.0, 0.0, 0.0, 0.0, 0.0, 0.0, 0.0, 0.0, 0.0, 0.0, 0.0, 0.0, 0.0, 0.0, 0.0, 0.0, 0.0, 0.0, 0.0, 0.0, 0.0, 0.0, 0.0, 0.0, 0.0, 0.0, 0.0, 0.0, 0.0, 0.0, 0.0, 0.0, 0.0, 0.0, 0.0, 0.0, 0.0, 0.0, 0.0, 0.0, 0.0, 0.0, 0.0, 0.0, 0.0, 0.0, 0.0, 0.0, 0.0, 0.0, 0.0, 0.0, 0.0, 0.0, 0.0, 0.0, 0.0, 0.0, 0.0, 0.0, 0.0, 0.0, 0.0, 0.0, 0.0, 0.0, 0.0, 0.0, 0.0, 0.0, 0.0, 0.0, 0.0, 0.0, 0.0, 0.0, 0.0, 0.0, 0.0, 0.0, 0.0, 0.4815, 0.375, 0.4815, 0.4375, 0.5185, 0.4375, 0.5185, 0.375, 0.5185, 0.3125, 0.4815, 0.3125, 0.4815, 0.5312, 0.4815, 0.5625, 0.5185, 0.5625, 0.5185, 0.5312, 0.5185, 0.4688, 0.4815, 0.4688, 0.4815, 0.5312, 0.5185, 0.5312, 0.5185, 0.4375, 0.4815, 0.4375, 0.4815, 0.4688, 0.5185, 0.4688, 0.4815, 0.5625, 0.4815, 0.6875, 0.5185, 0.6875, 0.5185, 0.5625, 0.5185, 0.2812, 0.4815, 0.2812, 0.4815, 0.3125, 0.5185, 0.3125, 0.5185, 0.2188, 0.4815, 0.2188, 0.4815, 0.2812, 0.5185, 0.2812, 0.5185, 0.1875, 0.4815, 0.1875, 0.4815, 0.2188, 0.5185, 0.2188, 0.4815, 0.9375, 0.4815, 1.0, 0.5185, 1.0, 0.5185, 0.9375, 0.4815, 0.0, 0.4815, 0.03125, 0.5185, 0.03125, 0.5185, 0.0, 0.5185, 0.03125, 0.4815, 0.03125, 0.4815, 0.0625, 0.5185, 0.0625, 0.5185, 0.0625, 0.4815, 0.0625, 0.4815, 0.1875, 0.5185, 0.1875, 0.4815, 0.7812, 0.4815, 0.8125, 0.5185, 0.8125, 0.5185, 0.7812, 0.4815, 0.7188, 0.4815, 0.7812, 0.5185, 0.7812, 0.5185, 0.7188, 0.4815, 0.6875, 0.4815, 0.7188, 0.5185, 0.7188, 0.5185, 0.6875, 0.4815, 0.8125, 0.4815, 0.875, 0.4815, 0.9375, 0.5185, 0.9375, 0.5185, 0.875, 0.5185, 0.8125])
_uv.active_render = True
_uv = me_004.uv_layers.new(name='UVMap')
_uv.uv.foreach_set('vector', [0.0, 0.0, 0.0, 0.0, 0.0, 0.0, 0.0, 0.0, 0.0, 0.0, 0.0, 0.0, 0.0, 0.0, 0.0, 0.0, 0.0, 0.0, 0.0, 0.0, 0.0, 0.0, 0.0, 0.0, 0.0, 0.0, 0.0, 0.0, 0.0, 0.0, 0.0, 0.0, 0.0, 0.0, 0.0, 0.0, 0.0, 0.0, 0.0, 0.0, 0.0, 0.0, 0.0, 0.0, 0.0, 0.0, 0.0, 0.0, 0.0, 0.0, 0.0, 0.0, 0.0, 0.0, 0.0, 0.0, 0.0, 0.0, 0.0, 0.0, 0.0, 0.0, 0.0, 0.0, 0.0, 0.0, 0.0, 0.0, 0.0, 0.0, 0.0, 0.0, 0.0, 0.0, 0.0, 0.0, 0.0, 0.0, 0.0, 0.0, 0.0, 0.0, 0.0, 0.0, 0.0, 0.0, 0.0, 0.0, 0.0, 0.0, 0.0, 0.0, 0.0, 0.0, 0.0, 0.0, 0.0, 0.0, 0.0, 0.0, 0.0, 0.0, 0.0, 0.0, 0.0, 0.0, 0.0, 0.0, 0.0, 0.0, 0.0, 0.0, 0.0, 0.0, 0.0, 0.0, 0.0, 0.0, 0.0, 0.0, 0.0, 0.0, 0.0, 0.0, 0.0, 0.0, 0.0, 0.0, 0.0, 0.0, 0.0, 0.0, 0.0, 0.0, 0.0, 0.0, 0.0, 0.0, 0.0, 0.0, 0.0, 0.0, 0.0, 0.0, 0.0, 0.0, 0.0, 0.0, 0.0, 0.0, 0.0, 0.0, 0.0, 0.0, 0.0, 0.0, 0.0, 0.0, 0.0, 0.0, 0.0, 0.0, 0.0, 0.0, 0.0, 0.0, 0.0, 0.0, 0.0, 0.0, 0.0, 0.0, 0.0, 0.0, 0.0, 0.0, 0.0, 0.0, 0.0, 0.0, 0.0, 0.0, 0.0, 0.0, 0.0, 0.0, 0.0, 0.0, 0.0, 0.0, 0.0, 0.0, 0.0, 0.0, 0.0, 0.0, 0.0, 0.0, 0.0, 0.0, 0.0, 0.0, 0.0, 0.0, 0.0, 0.0, 0.0, 0.0, 0.0, 0.0, 0.0, 0.0, 0.0, 0.0, 0.0, 0.0, 0.0, 0.0, 0.0, 0.0, 0.0, 0.0, 0.0, 0.0, 0.0, 0.0, 0.0, 0.0, 0.0, 0.0, 0.0, 0.0, 0.0, 0.0, 0.0, 0.0, 0.0, 0.0, 0.0, 0.0, 0.0, 0.0, 0.0, 0.0, 0.0, 0.0, 0.0, 0.0, 0.0, 0.0, 0.0, 0.0, 0.0, 0.0, 0.0, 0.0, 0.0, 0.0, 0.0, 0.0, 0.0, 0.0, 0.0, 0.0, 0.0, 0.0, 0.0, 0.0, 0.0, 0.0, 0.0, 0.0, 0.0, 0.0, 0.0, 0.0, 0.0, 0.0, 0.0, 0.0, 0.0, 0.0, 0.0, 0.0, 0.0, 0.0, 0.0, 0.0, 0.0, 0.0, 0.0, 0.0, 0.0, 0.0, 0.0, 0.0, 0.0, 0.0, 0.0, 0.0, 0.0, 0.0, 0.0, 0.0, 0.0, 0.0, 0.0, 0.0, 0.0, 0.0, 0.0, 0.0, 0.0, 0.0, 0.0, 0.0, 0.0, 0.0, 0.0, 0.0, 0.0, 0.0, 0.0, 0.0, 0.0, 0.0, 0.0, 0.0, 0.0, 0.0, 0.0, 0.0, 0.0, 0.0, 0.0, 0.0, 0.0, 0.0, 0.0, 0.0, 0.0, 0.0, 0.0, 0.0, 0.0, 0.0, 0.0, 0.0, 0.0, 0.0, 0.0, 0.0, 0.0, 0.0, 0.0, 0.0, 0.0, 0.0, 0.0, 0.0, 0.0, 0.0, 0.0, 0.0, 0.0, 0.0, 0.0, 0.0, 0.0, 0.0, 0.0, 0.0, 0.0, 0.0, 0.0, 0.0, 0.0, 0.0, 0.0, 0.0, 0.0, 0.0, 0.0, 0.0, 0.0, 0.0, 0.0, 0.0, 0.0, 0.0, 0.0, 0.0, 0.0, 0.0, 0.0, 0.0, 0.0, 0.0, 0.0, 0.0, 0.0, 0.0, 0.0, 0.0, 0.0, 0.0, 0.0, 0.0, 0.0, 0.0, 0.0, 0.0, 0.0, 0.0, 0.0, 0.0, 0.0, 0.0, 0.0, 0.0, 0.0, 0.0, 0.0, 0.0, 0.0, 0.0, 0.0, 0.0, 0.0, 0.0, 0.0, 0.0, 0.0, 0.0, 0.0, 0.0, 0.0, 0.0, 0.0, 0.0, 0.0, 0.0, 0.0, 0.0, 0.0, 0.0, 0.0, 0.0, 0.0, 0.0, 0.0, 0.0, 0.0, 0.0, 0.0, 0.0, 0.0, 0.0, 0.0, 0.0, 0.0, 0.0, 0.0, 0.0, 0.0, 0.0, 0.0, 0.0, 0.0, 0.0, 0.0, 0.0, 0.0, 0.0, 0.0, 0.0, 0.0, 0.0, 0.0, 0.0, 0.0, 0.0, 0.0, 0.0, 0.0, 0.0, 0.0, 0.0, 0.0, 0.0, 0.0, 0.0, 0.0, 0.0, 0.0, 0.0, 0.0, 0.0, 0.0, 0.0, 0.0, 0.0, 0.0, 0.0, 0.0, 0.0, 0.0, 0.0, 0.0, 0.0, 0.0, 0.0, 0.0, 0.0, 0.0, 0.0, 0.0, 0.0, 0.0, 0.0, 0.0, 0.0, 0.0, 0.0, 0.0, 0.0, 0.0, 0.0, 0.0, 0.0, 0.0, 0.0, 0.0, 0.0, 0.0, 0.0, 0.0, 0.0, 0.0, 0.0, 0.0, 0.0, 0.0, 0.0, 0.0, 0.0, 0.0, 0.0, 0.0, 0.0, 0.0, 0.0, 0.0, 0.0, 0.0, 0.0, 0.0, 0.0, 0.0, 0.0, 0.0, 0.0, 0.0, 0.0, 0.0, 0.0, 0.0, 0.0, 0.0, 0.0, 0.0, 0.0, 0.0, 0.0, 0.0, 0.0, 0.0, 0.0, 0.0, 0.0, 0.0, 0.0, 0.0, 0.0, 0.0, 0.0, 0.0, 0.0, 0.0, 0.0, 0.0, 0.0, 0.0, 0.0, 0.0, 0.0, 0.0, 0.0, 0.0, 0.0, 0.0, 0.0, 0.0, 0.0, 0.0, 0.0, 0.0, 0.0, 0.0, 0.0, 0.0, 0.0, 0.0, 0.0, 0.0, 0.0, 0.0, 0.0, 0.0, 0.0, 0.0, 0.0, 0.0, 0.0, 0.0, 0.0, 0.0, 0.0, 0.0, 0.0, 0.0, 0.0, 0.0, 0.0, 0.0, 0.0, 0.0, 0.0, 0.0, 0.0, 0.0, 0.0, 0.0, 0.0, 0.0, 0.0, 0.0, 0.0, 0.0, 0.0, 0.0, 0.0, 0.0, 0.0, 0.0, 0.0, 0.0, 0.0, 0.0, 0.0, 0.0, 0.0, 0.0, 0.0, 0.0, 0.0, 0.0, 0.0, 0.0, 0.0, 0.0, 0.0, 0.0, 0.0, 0.0, 0.0, 0.0, 0.0, 0.0, 0.0, 0.0, 0.0, 0.0, 0.0, 0.0, 0.0, 0.0, 0.0, 0.0, 0.0, 0.0, 0.0, 0.0, 0.0, 0.0, 0.0, 0.0, 0.0, 0.0, 0.0, 0.0, 0.0, 0.0, 0.0, 0.0, 0.0, 0.0, 0.0, 0.0, 0.0, 0.0, 0.0, 0.0, 0.0, 0.0, 0.0, 0.0, 0.0, 0.0, 0.0, 0.0, 0.0, 0.0, 0.0, 0.0, 0.0, 0.0, 0.0, 0.0, 0.0, 0.0, 0.0, 0.0, 0.0, 0.0, 0.0, 0.0, 0.0, 0.0, 0.0, 0.0, 0.0, 0.0, 0.0, 0.0, 0.0, 0.0, 0.0, 0.0, 0.0, 0.0, 0.0, 0.0, 0.0, 0.0, 0.0, 0.0, 0.0, 0.0, 0.0, 0.0, 0.0, 0.0, 0.0, 0.0, 0.0, 0.0, 0.0, 0.0, 0.0, 0.0, 0.0, 0.0, 0.0, 0.0, 0.0, 0.0, 0.0, 0.0, 0.0, 0.0, 0.0, 0.0, 0.0, 0.0, 0.0, 0.0, 0.0, 0.0, 0.0, 0.0, 0.0, 0.0, 0.0, 0.0, 0.0, 0.0, 0.0, 0.0, 0.0, 0.0, 0.0, 0.0, 0.0, 0.0, 0.0, 0.0, 0.0, 0.0, 0.0, 0.0, 0.0, 0.0, 0.0, 0.0, 0.0, 0.0, 0.0, 0.0, 0.0, 0.0, 0.0, 0.0, 0.0, 0.0, 0.0, 0.0, 0.0, 0.0, 0.0, 0.0, 0.0, 0.0, 0.0, 0.0, 0.0, 0.0, 0.0, 0.0, 0.0, 0.0, 0.0, 0.0, 0.0, 0.0, 0.0, 0.0, 0.0, 0.0, 0.0, 0.0, 0.0, 0.0, 0.0, 0.0, 0.0, 0.0, 0.0, 0.0, 0.0, 0.0, 0.0, 0.0, 0.0, 0.0, 0.0, 0.0, 0.0, 0.0, 0.0, 0.0, 0.0, 0.0, 0.0, 0.0, 0.0, 0.0, 0.0, 0.0, 0.0, 0.0, 0.0, 0.0, 0.0, 0.0, 0.0, 0.0, 0.0, 0.0, 0.0, 0.0, 0.0, 0.0, 0.0, 0.0, 0.0, 0.0, 0.0, 0.0, 0.0, 0.0, 0.0, 0.0, 0.0, 0.0, 0.0, 0.0, 0.0, 0.0, 0.0, 0.0, 0.0, 0.0, 0.0, 0.0, 0.0, 0.0, 0.0, 0.0, 0.0, 0.0, 0.0, 0.0, 0.0, 0.0, 0.0, 0.0, 0.0, 0.0, 0.0, 0.0, 0.0, 0.0, 0.0, 0.0, 0.0, 0.0, 0.0, 0.0, 0.0, 0.0, 0.0, 0.0, 0.0, 0.0, 0.0, 0.0, 0.0, 0.0, 0.0, 0.0, 0.0, 0.0, 0.0, 0.0, 0.0, 0.0, 0.0, 0.0, 0.0, 0.0, 0.0, 0.0, 0.0, 0.0, 0.0, 0.0, 0.0, 0.0, 0.0, 0.0, 0.0, 0.0, 0.0, 0.0, 0.0, 0.0, 0.0, 0.0, 0.0, 0.0, 0.0, 0.0, 0.0, 0.0, 0.0, 0.0, 0.0, 0.0, 0.0, 0.0, 0.0, 0.0, 0.0, 0.0, 0.0, 0.0, 0.0, 0.0, 0.0, 0.0, 0.0, 0.0, 0.0, 0.0, 0.0, 0.0, 0.0, 0.0, 0.0, 0.0, 0.0, 0.0, 0.0, 0.0, 0.0, 0.0, 0.0, 0.0, 0.0, 0.0, 0.0, 0.0, 0.0, 0.0, 0.0, 0.0, 0.0, 0.0, 0.0, 0.0, 0.0, 0.0, 0.0, 0.0, 0.0, 0.0, 0.0, 0.0, 0.0, 0.0, 0.0, 0.0, 0.0, 0.0, 0.0, 0.0, 0.0, 0.0, 0.0, 0.0, 0.0, 0.0, 0.0, 0.0, 0.0, 0.0, 0.0, 0.0, 0.0, 0.0, 0.0, 0.0, 0.0, 0.0, 0.0, 0.0, 0.0, 0.0, 0.0, 0.0, 0.0, 0.0, 0.0, 0.0, 0.0, 0.0, 0.0, 0.0, 0.0, 0.0, 0.0, 0.0, 0.0, 0.0, 0.0, 0.0, 0.0, 0.0, 0.0, 0.0, 0.0, 0.0, 0.0, 0.0, 0.0, 0.0, 0.0, 0.0, 0.0, 0.0, 0.0, 0.0, 0.0, 0.0, 0.0, 0.0, 0.0, 0.0, 0.0, 0.0, 0.0, 0.0, 0.0, 0.0, 0.0, 0.0, 0.0, 0.0, 0.0, 0.0, 0.0, 0.0, 0.0, 0.0, 0.0, 0.0, 0.0, 0.0, 0.0, 0.0, 0.0, 0.0, 0.0, 0.0, 0.0, 0.0, 0.0, 0.0, 0.0, 0.0, 0.0, 0.0, 0.0, 0.0, 0.0, 0.0, 0.0, 0.0, 0.0, 0.0, 0.0, 0.0, 0.0, 0.0, 0.0, 0.0, 0.0, 0.0, 0.0, 0.0, 0.0, 0.0, 0.0, 0.0, 0.0, 0.0, 0.0, 0.0, 0.0, 0.0, 0.0, 0.0, 0.0, 0.0, 0.0, 0.0, 0.0, 0.0, 0.0, 0.0, 0.0, 0.0, 0.0, 0.0, 0.0, 0.0, 0.0, 0.0, 0.0, 0.0, 0.0, 0.0, 0.0, 0.0, 0.0, 0.0, 0.0, 0.0, 0.0, 0.0, 0.0, 0.0, 0.0, 0.0, 0.0, 0.0, 0.0, 0.0, 0.0, 0.0, 0.0, 0.0, 0.0, 0.0, 0.0, 0.0, 0.0, 0.0, 0.0, 0.0, 0.0, 0.0, 0.0, 0.0, 0.0, 0.0, 0.0, 0.0, 0.0, 0.0, 0.0, 0.0, 0.0, 0.0, 0.0, 0.0, 0.0, 0.0, 0.0, 0.0, 0.0, 0.0, 0.0, 0.0, 0.0, 0.0, 0.0, 0.0, 0.0, 0.0, 0.0, 0.0, 0.0, 0.0, 0.0, 0.0, 0.0, 0.0, 0.0, 0.0, 0.0, 0.0, 0.0, 0.0, 0.0, 0.0, 0.0, 0.0, 0.0, 0.0, 0.0, 0.0, 0.0, 0.0, 0.0, 0.0, 0.0, 0.0, 0.0, 0.0, 0.0, 0.0, 0.0, 0.0, 0.0, 0.0, 0.0, 0.0, 0.0, 0.0, 0.0, 0.0, 0.0, 0.0, 0.0, 0.0, 0.0, 0.0, 0.0, 0.0, 0.0, 0.0, 0.0, 0.0, 0.0, 0.0, 0.0, 0.0, 0.0, 0.0, 0.0, 0.0, 0.0, 0.0, 0.0, 0.0, 0.0, 0.0, 0.0, 0.0, 0.0, 0.0, 0.0, 0.0, 0.0, 0.0, 0.0, 0.0, 0.0, 0.0, 0.0, 0.0, 0.0, 0.0, 0.0, 0.0, 0.0, 0.0, 0.0, 0.0, 0.0, 0.0, 0.0, 0.0, 0.0, 0.0, 0.0, 0.0, 0.0, 0.0, 0.0, 0.0, 0.0, 0.0, 0.0, 0.0, 0.0, 0.0, 0.0, 0.0, 0.0, 0.0, 0.0, 0.0, 0.0, 0.0, 0.0, 0.0, 0.0, 0.0, 0.0, 0.0, 0.0, 0.0, 0.0, 0.0, 0.0, 0.0, 0.0, 0.0, 0.0, 0.0, 0.0, 0.0, 0.0, 0.0, 0.0, 0.0, 0.0, 0.0, 0.0, 0.0, 0.0, 0.0, 0.0, 0.0, 0.0, 0.0, 0.0, 0.0, 0.0, 0.0, 0.0, 0.0, 0.0, 0.0, 0.0, 0.0, 0.0, 0.0, 0.0, 0.0, 0.0, 0.0, 0.0, 0.0, 0.0, 0.0, 0.0, 0.0, 0.0, 0.0, 0.0, 0.0, 0.0, 0.0, 0.0, 0.0, 0.0, 0.0, 0.0, 0.0, 0.0, 0.0, 0.0, 0.0, 0.0, 0.0, 0.0, 0.0, 0.0, 0.0, 0.0, 0.0, 0.0, 0.0, 0.0, 0.0, 0.0, 0.0, 0.0, 0.0, 0.0, 0.0, 0.0, 0.0, 0.0, 0.0, 0.0, 0.0, 0.0, 0.0, 0.0, 0.0, 0.0, 0.0, 0.0, 0.0, 0.0, 0.0, 0.0, 0.0, 0.0, 0.0, 0.0, 0.0, 0.0, 0.0, 0.0, 0.0, 0.0, 0.0, 0.0, 0.0, 0.0, 0.0, 0.0, 0.0, 0.0, 0.0, 0.0, 0.0, 0.0, 0.0, 0.0, 0.0, 0.0, 0.0, 0.0, 0.0, 0.0, 0.0, 0.0, 0.0, 0.0, 0.0, 0.0, 0.0, 0.0, 0.0, 0.0, 0.0, 0.0, 0.0, 0.0, 0.0, 0.0, 0.0, 0.0, 0.0, 0.0, 0.0, 0.0, 0.0, 0.0, 0.0, 0.0, 0.0, 0.0, 0.0, 0.0, 0.0, 0.0, 0.0, 0.0, 0.0, 0.0, 0.0, 0.0, 0.0, 0.0, 0.0, 0.0, 0.0, 0.0, 0.0, 0.0, 0.0, 0.0, 0.0, 0.0, 0.0, 0.0, 0.0, 0.0, 0.0, 0.0, 0.0, 0.0, 0.0, 0.0, 0.0, 0.0, 0.0, 0.0, 0.0, 0.0, 0.0, 0.0, 0.0, 0.0, 0.0, 0.0, 0.0, 0.0, 0.0, 0.0, 0.0, 0.0, 0.0, 0.0, 0.0, 0.0, 0.0, 0.0, 0.0, 0.0, 0.0, 0.0, 0.0, 0.0, 0.0, 0.0, 0.0, 0.0, 0.0, 0.0, 0.0, 0.0, 0.0, 0.0, 0.0, 0.0, 0.0, 0.0, 0.0, 0.0, 0.0, 0.0, 0.0, 0.0, 0.0, 0.0, 0.0, 0.0, 0.0, 0.0, 0.0, 0.0, 0.0, 0.0, 0.0, 0.0, 0.0, 0.0, 0.0, 0.0, 0.0, 0.0, 0.0, 0.0, 0.0, 0.0, 0.0, 0.0, 0.0, 0.0, 0.0, 0.0, 0.0, 0.0, 0.0, 0.0, 0.0, 0.0, 0.0, 0.0, 0.0, 0.0, 0.0, 0.0, 0.0, 0.0, 0.0, 0.0, 0.0, 0.0, 0.0, 0.0, 0.0, 0.0, 0.0, 0.0, 0.0, 0.0, 0.0, 0.0, 0.0, 0.0, 0.0, 0.0, 0.0, 0.0, 0.0, 0.0, 0.0, 0.0, 0.0, 0.0, 0.0, 0.0, 0.0, 0.0, 0.0, 0.0, 0.0, 0.0, 0.0, 0.0, 0.0, 0.0, 0.0, 0.0, 0.0, 0.0, 0.0, 0.0, 0.0, 0.0, 0.0, 0.0, 0.0, 0.0, 0.0, 0.0, 0.0, 0.0, 0.0, 0.0, 0.0, 0.0, 0.0, 0.0, 0.0, 0.0, 0.0, 0.0, 0.0, 0.0, 0.0, 0.0, 0.0, 0.0, 0.0, 0.0, 0.0, 0.0, 0.0, 0.0, 0.0, 0.0, 0.0, 0.0, 0.0, 0.0, 0.0, 0.0, 0.0, 0.0, 0.0, 0.0, 0.0, 0.0, 0.0, 0.0, 0.0, 0.0, 0.0, 0.0, 0.0, 0.0, 0.0, 0.0, 0.0, 0.0, 0.0, 0.0, 0.0, 0.0, 0.0, 0.0, 0.0, 0.0, 0.0, 0.0, 0.0, 0.0, 0.0, 0.0, 0.0, 0.0, 0.0, 0.0, 0.0, 0.0, 0.0, 0.0, 0.0, 0.0, 0.25, 0.5191, 0.3438, 0.5215, 0.3498, 0.5223, 0.355, 0.5292, 0.3554, 0.5368, 0.3518, 0.7125, 0.351, 0.7205, 0.3448, 0.727, 0.3371, 0.7278, 0.25, 0.7306, 0.25, 0.624, 0.2666, 0.6274, 0.2749, 0.6269, 0.2811, 0.6216, 0.2834, 0.613, 0.2836, 0.5768, 0.2814, 0.5678, 0.2752, 0.5617, 0.2668, 0.5598, 0.25, 0.5597, 0.64, 0.7356, 0.64, 0.7356, 0.625, 0.7346, 0.625, 0.5154, 0.636, 0.5124, 0.636, 0.5125, 0.6446, 0.5368, 0.6482, 0.7125, 0.75, 0.7306, 0.6629, 0.7278, 0.6629, 0.7278, 0.75, 0.7306, 0.6482, 0.7125, 0.6446, 0.5368, 0.6446, 0.5368, 0.6482, 0.7125, 0.375, 0.375, 0.625, 0.375, 0.625, 0.4877, 0.375, 0.4877, 0.645, 0.5292, 0.6502, 0.5223, 0.6562, 0.5215, 0.75, 0.5191, 0.75, 0.5597, 0.7332, 0.5598, 0.7248, 0.5617, 0.7186, 0.5678, 0.7164, 0.5768, 0.7166, 0.613, 0.7189, 0.6216, 0.7251, 0.6269, 0.7334, 0.6274, 0.75, 0.624, 0.75, 0.7306, 0.6629, 0.7278, 0.6552, 0.727, 0.649, 0.7205, 0.6482, 0.7125, 0.6446, 0.5368, 0.6629, 0.7278, 0.75, 0.7306, 0.75, 0.75, 0.6404, 0.75, 0.64, 0.7356, 0.64, 0.7356, 0.3438, 0.5215, 0.25, 0.5191, 0.25, 0.5, 0.3627, 0.5, 0.364, 0.5124, 0.364, 0.5125, 0.3371, 0.7278, 0.36, 0.7356, 0.36, 0.7356, 0.3596, 0.75, 0.25, 0.75, 0.25, 0.7306, 0.364, 0.5125, 0.364, 0.5124, 0.375, 0.5154, 0.375, 0.7346, 0.36, 0.7356, 0.36, 0.7356, 0.3518, 0.7125, 0.3554, 0.5368, 0.3554, 0.5368, 0.3518, 0.7125, 0.3518, 0.7125, 0.3554, 0.5368, 0.6404, 0.75, 0.6319, 0.75, 0.64, 0.7356, 0.6319, 0.75, 0.6308, 0.7444, 0.64, 0.7356, 0.6308, 0.7444, 0.6349, 0.7405, 0.64, 0.7356, 0.3651, 0.7405, 0.3692, 0.7444, 0.36, 0.7356, 0.3692, 0.7444, 0.3681, 0.75, 0.36, 0.7356, 0.3681, 0.75, 0.3596, 0.75, 0.36, 0.7356, 0.625, 0.7654, 0.375, 0.7654, 0.375, 0.7569, 0.625, 0.7569, 0.625, 0.7569, 0.375, 0.7569, 0.375, 0.7431, 0.625, 0.7431, 0.625, 0.7431, 0.375, 0.7431, 0.375, 0.7346, 0.625, 0.7346, 0.375, 0.7654, 0.625, 0.7654, 0.625, 0.875, 0.375, 0.875, 0.6336, 0.5098, 0.6302, 0.5059, 0.636, 0.5124, 0.6302, 0.5059, 0.6311, 0.5, 0.636, 0.5124, 0.6311, 0.5, 0.6373, 0.5, 0.636, 0.5124, 0.3627, 0.5, 0.3689, 0.5, 0.364, 0.5124, 0.3689, 0.5, 0.3698, 0.5059, 0.364, 0.5124, 0.3698, 0.5059, 0.3664, 0.5098, 0.364, 0.5124, 0.625, 0.5154, 0.375, 0.5154, 0.375, 0.5076, 0.625, 0.5076, 0.625, 0.5076, 0.375, 0.5076, 0.375, 0.4939, 0.625, 0.4939, 0.625, 0.4939, 0.375, 0.4939, 0.375, 0.4877, 0.625, 0.4877, 0.375, 0.5154, 0.625, 0.5154, 0.625, 0.7346, 0.375, 0.7346, 0.6482, 0.7125, 0.6484, 0.7207, 0.64, 0.7356, 0.6484, 0.7207, 0.6485, 0.7283, 0.64, 0.7356, 0.6485, 0.7283, 0.6486, 0.7331, 0.64, 0.7356, 0.6482, 0.7125, 0.6482, 0.7125, 0.649, 0.7205, 0.6484, 0.7207, 0.6484, 0.7207, 0.649, 0.7205, 0.6552, 0.727, 0.655, 0.7276, 0.655, 0.7276, 0.6552, 0.727, 0.6629, 0.7278, 0.6629, 0.7278, 0.6562, 0.5215, 0.636, 0.5125, 0.636, 0.5124, 0.6373, 0.5, 0.75, 0.5, 0.75, 0.5191, 0.3371, 0.7278, 0.345, 0.7276, 0.36, 0.7356, 0.345, 0.7276, 0.3523, 0.7274, 0.36, 0.7356, 0.3523, 0.7274, 0.357, 0.7272, 0.36, 0.7356, 0.3371, 0.7278, 0.3371, 0.7278, 0.3448, 0.727, 0.345, 0.7276, 0.345, 0.7276, 0.3448, 0.727, 0.351, 0.7205, 0.3516, 0.7207, 0.3516, 0.7207, 0.351, 0.7205, 0.3518, 0.7125, 0.3518, 0.7125, 0.3371, 0.7278, 0.25, 0.7306, 0.25, 0.7306, 0.3371, 0.7278, 0.6562, 0.5215, 0.6502, 0.5217, 0.636, 0.5125, 0.6502, 0.5217, 0.6457, 0.5218, 0.636, 0.5125, 0.6457, 0.5218, 0.6439, 0.5219, 0.636, 0.5125, 0.6446, 0.5368, 0.6446, 0.5368, 0.6444, 0.5293, 0.645, 0.5292, 0.645, 0.5292, 0.6444, 0.5293, 0.6502, 0.5217, 0.6502, 0.5223, 0.6502, 0.5223, 0.6502, 0.5217, 0.6562, 0.5215, 0.6562, 0.5215, 0.6562, 0.5215, 0.75, 0.5191, 0.75, 0.5191, 0.6562, 0.5215, 0.3554, 0.5368, 0.3556, 0.5293, 0.364, 0.5125, 0.3556, 0.5293, 0.3557, 0.5236, 0.364, 0.5125, 0.3557, 0.5236, 0.3557, 0.5214, 0.364, 0.5125, 0.3438, 0.5215, 0.3438, 0.5215, 0.3498, 0.5217, 0.3498, 0.5223, 0.3498, 0.5223, 0.3498, 0.5217, 0.3556, 0.5293, 0.355, 0.5292, 0.355, 0.5292, 0.3556, 0.5293, 0.3554, 0.5368, 0.3554, 0.5368, 0.25, 0.5191, 0.3438, 0.5215, 0.3438, 0.5215, 0.25, 0.5191, 0.355, 0.5292, 0.3498, 0.5223, 0.3438, 0.5215, 0.25, 0.5191, 0.25, 0.5597, 0.2668, 0.5598, 0.2752, 0.5617, 0.2814, 0.5678, 0.2836, 0.5768, 0.2834, 0.613, 0.2811, 0.6216, 0.2749, 0.6269, 0.2666, 0.6274, 0.25, 0.624, 0.25, 0.7306, 0.3371, 0.7278, 0.3448, 0.727, 0.351, 0.7205, 0.3518, 0.7125, 0.3554, 0.5368, 0.6446, 0.5368, 0.636, 0.5125, 0.636, 0.5124, 0.625, 0.5154, 0.625, 0.7346, 0.64, 0.7356, 0.64, 0.7356, 0.6482, 0.7125, 0.75, 0.7306, 0.75, 0.7306, 0.6629, 0.7278, 0.6629, 0.7278, 0.6482, 0.7125, 0.6482, 0.7125, 0.6446, 0.5368, 0.6446, 0.5368, 0.375, 0.375, 0.375, 0.4877, 0.625, 0.4877, 0.625, 0.375, 0.75, 0.5597, 0.75, 0.5191, 0.6562, 0.5215, 0.6502, 0.5223, 0.645, 0.5292, 0.6446, 0.5368, 0.6482, 0.7125, 0.649, 0.7205, 0.6552, 0.727, 0.6629, 0.7278, 0.75, 0.7306, 0.75, 0.624, 0.7334, 0.6274, 0.7251, 0.6269, 0.7189, 0.6216, 0.7166, 0.613, 0.7164, 0.5768, 0.7186, 0.5678, 0.7248, 0.5617, 0.7332, 0.5598, 0.6629, 0.7278, 0.64, 0.7356, 0.64, 0.7356, 0.6404, 0.75, 0.75, 0.75, 0.75, 0.7306, 0.3438, 0.5215, 0.364, 0.5125, 0.364, 0.5124, 0.3627, 0.5, 0.25, 0.5, 0.25, 0.5191, 0.3371, 0.7278, 0.25, 0.7306, 0.25, 0.75, 0.3596, 0.75, 0.36, 0.7356, 0.36, 0.7356, 0.3518, 0.7125, 0.36, 0.7356, 0.36, 0.7356, 0.375, 0.7346, 0.375, 0.5154, 0.364, 0.5124, 0.364, 0.5125, 0.3554, 0.5368, 0.3554, 0.5368, 0.3554, 0.5368, 0.3518, 0.7125, 0.3518, 0.7125, 0.6404, 0.75, 0.64, 0.7356, 0.6319, 0.75, 0.6319, 0.75, 0.64, 0.7356, 0.6308, 0.7444, 0.6308, 0.7444, 0.64, 0.7356, 0.6349, 0.7405, 0.3651, 0.7405, 0.36, 0.7356, 0.3692, 0.7444, 0.3692, 0.7444, 0.36, 0.7356, 0.3681, 0.75, 0.3681, 0.75, 0.36, 0.7356, 0.3596, 0.75, 0.625, 0.7654, 0.625, 0.7569, 0.375, 0.7569, 0.375, 0.7654, 0.625, 0.7569, 0.625, 0.7431, 0.375, 0.7431, 0.375, 0.7569, 0.625, 0.7431, 0.625, 0.7346, 0.375, 0.7346, 0.375, 0.7431, 0.375, 0.7654, 0.375, 0.875, 0.625, 0.875, 0.625, 0.7654, 0.6336, 0.5098, 0.636, 0.5124, 0.6302, 0.5059, 0.6302, 0.5059, 0.636, 0.5124, 0.6311, 0.5, 0.6311, 0.5, 0.636, 0.5124, 0.6373, 0.5, 0.3627, 0.5, 0.364, 0.5124, 0.3689, 0.5, 0.3689, 0.5, 0.364, 0.5124, 0.3698, 0.5059, 0.3698, 0.5059, 0.364, 0.5124, 0.3664, 0.5098, 0.625, 0.5154, 0.625, 0.5076, 0.375, 0.5076, 0.375, 0.5154, 0.625, 0.5076, 0.625, 0.4939, 0.375, 0.4939, 0.375, 0.5076, 0.625, 0.4939, 0.625, 0.4877, 0.375, 0.4877, 0.375, 0.4939, 0.375, 0.5154, 0.375, 0.7346, 0.625, 0.7346, 0.625, 0.5154, 0.6482, 0.7125, 0.64, 0.7356, 0.6484, 0.7207, 0.6484, 0.7207, 0.64, 0.7356, 0.6485, 0.7283, 0.6485, 0.7283, 0.64, 0.7356, 0.6486, 0.7331, 0.6482, 0.7125, 0.6484, 0.7207, 0.649, 0.7205, 0.6482, 0.7125, 0.6484, 0.7207, 0.655, 0.7276, 0.6552, 0.727, 0.649, 0.7205, 0.655, 0.7276, 0.6629, 0.7278, 0.6629, 0.7278, 0.6552, 0.727, 0.6562, 0.5215, 0.75, 0.5191, 0.75, 0.5, 0.6373, 0.5, 0.636, 0.5124, 0.636, 0.5125, 0.3371, 0.7278, 0.36, 0.7356, 0.345, 0.7276, 0.345, 0.7276, 0.36, 0.7356, 0.3523, 0.7274, 0.3523, 0.7274, 0.36, 0.7356, 0.357, 0.7272, 0.3371, 0.7278, 0.345, 0.7276, 0.3448, 0.727, 0.3371, 0.7278, 0.345, 0.7276, 0.3516, 0.7207, 0.351, 0.7205, 0.3448, 0.727, 0.3516, 0.7207, 0.3518, 0.7125, 0.3518, 0.7125, 0.351, 0.7205, 0.3371, 0.7278, 0.3371, 0.7278, 0.25, 0.7306, 0.25, 0.7306, 0.6562, 0.5215, 0.636, 0.5125, 0.6502, 0.5217, 0.6502, 0.5217, 0.636, 0.5125, 0.6457, 0.5218, 0.6457, 0.5218, 0.636, 0.5125, 0.6439, 0.5219, 0.6446, 0.5368, 0.645, 0.5292, 0.6444, 0.5293, 0.6446, 0.5368, 0.645, 0.5292, 0.6502, 0.5223, 0.6502, 0.5217, 0.6444, 0.5293, 0.6502, 0.5223, 0.6562, 0.5215, 0.6562, 0.5215, 0.6502, 0.5217, 0.6562, 0.5215, 0.6562, 0.5215, 0.75, 0.5191, 0.75, 0.5191, 0.3554, 0.5368, 0.364, 0.5125, 0.3556, 0.5293, 0.3556, 0.5293, 0.364, 0.5125, 0.3557, 0.5236, 0.3557, 0.5236, 0.364, 0.5125, 0.3557, 0.5214, 0.3438, 0.5215, 0.3498, 0.5223, 0.3498, 0.5217, 0.3438, 0.5215, 0.3498, 0.5223, 0.355, 0.5292, 0.3556, 0.5293, 0.3498, 0.5217, 0.355, 0.5292, 0.3554, 0.5368, 0.3554, 0.5368, 0.3556, 0.5293, 0.25, 0.5191, 0.25, 0.5191, 0.3438, 0.5215, 0.3438, 0.5215, 0.0, 0.0, 0.0, 0.0, 0.0, 0.0, 0.0, 0.0, 0.0, 0.0, 0.0, 0.0, 0.0, 0.0, 0.0, 0.0, 0.0, 0.0, 0.0, 0.0, 0.0, 0.0, 0.0, 0.0, 0.0, 0.0, 0.0, 0.0, 0.0, 0.0, 0.0, 0.0, 0.0, 0.0, 0.0, 0.0, 0.0, 0.0, 0.0, 0.0, 0.0, 0.0, 0.0, 0.0, 0.0, 0.0, 0.0, 0.0, 0.0, 0.0, 0.0, 0.0, 0.0, 0.0, 0.0, 0.0, 0.0, 0.0, 0.0, 0.0, 0.0, 0.0, 0.0, 0.0, 0.0, 0.0, 0.0, 0.0, 0.0, 0.0, 0.0, 0.0, 0.0, 0.0, 0.0, 0.0, 0.0, 0.0, 0.0, 0.0, 0.0, 0.0, 0.0, 0.0, 0.0, 0.0, 0.0, 0.0, 0.0, 0.0, 0.0, 0.0, 0.0, 0.0, 0.0, 0.0, 0.0, 0.0, 0.0, 0.0, 0.0, 0.0, 0.0, 0.0, 0.0, 0.0, 0.0, 0.0, 0.0, 0.0, 0.0, 0.0, 0.0, 0.0, 0.0, 0.0, 0.0, 0.0, 0.0, 0.0, 0.0, 0.0, 0.0, 0.0, 0.0, 0.0, 0.0, 0.0, 0.0, 0.0, 0.0, 0.0, 0.0, 0.0, 0.0, 0.0])
me_004.materials.append(mat_gold)
me_004.update()

# ---- objects
ob_key3 = bpy.data.objects.new('key3', me_004)

# ---- transforms, parenting, visibility, modifiers, constraints
ob_key3.location = (0.0, 0.0, 0.0)

# ---- collection membership
scene.collection.objects.link(ob_key3)

# ---- scene / render settings (as saved in the file)
scene.frame_start = 1; scene.frame_end = 250; scene.frame_set(1)
scene.render.engine = 'BLENDER_EEVEE_NEXT'
bpy.context.view_layer.update()

# ---- added for rendering (the .blend has no active camera and no usable light): camera, sun
cam_auto = bpy.data.cameras.new('AutoCamera')
cam_auto.lens = 50.0
cam_auto.sensor_width = 36.0
cam_auto.clip_end = 1000.0
ob_auto_camera = bpy.data.objects.new('AutoCamera', cam_auto)
scene.collection.objects.link(ob_auto_camera)
ob_auto_camera.location = (0.236503, -0.170852, 0.189202)
ob_auto_camera.rotation_euler = (1.09748, -7.21219e-08, 0.694738)
scene.camera = ob_auto_camera
light_auto_sun = bpy.data.lights.new('AutoSun', 'SUN')
light_auto_sun.energy = 3.0
light_auto_sun.angle = 0.0523599
ob_auto_sun = bpy.data.objects.new('AutoSun', light_auto_sun)
scene.collection.objects.link(ob_auto_sun)
ob_auto_sun.rotation_euler = (0.872665, 0.174533, 0.523599)
bpy.context.view_layer.update()

